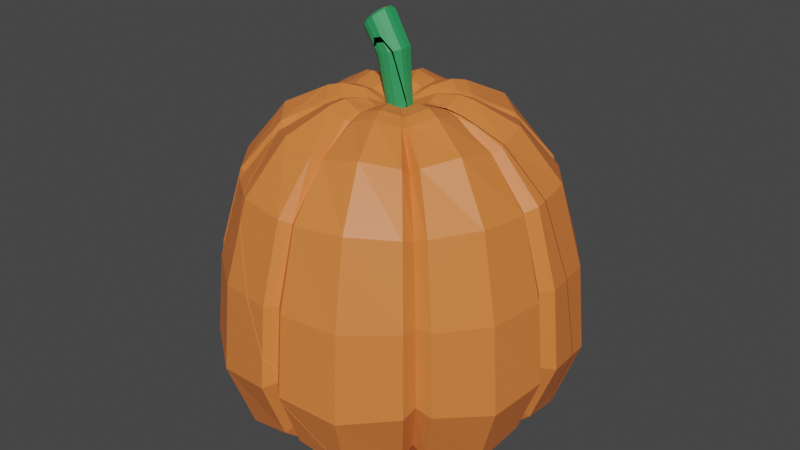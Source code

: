 # Source: pumpkin_2_Broken.blend  (saved by Blender 2.82.7; exported with 4.5.12 LTS)
import bpy
from mathutils import Matrix  # noqa: F401  (used for matrix-valued properties, if any)

bpy.ops.wm.read_factory_settings(use_empty=True)
scene = bpy.context.scene
scene.name = 'Scene'

# ---- collections
col_collection = bpy.data.collections.new('Collection'); scene.collection.children.link(col_collection)

# ---- materials (node trees are filled in below, after node groups)
mat_material_001 = bpy.data.materials.new('Material.001')
mat_material_001.use_transparent_shadow = False
mat_material_002 = bpy.data.materials.new('Material.002')
mat_material_002.use_transparent_shadow = False

# ---- material node trees
mat_material_001.use_nodes = True; mat_material_001.node_tree.nodes.clear()
_N = mat_material_001.node_tree.nodes; _L = mat_material_001.node_tree.links
n0 = _N.new('ShaderNodeOutputMaterial'); n0.name = 'Material Output'; n0.location = (300, 300)
n1 = _N.new('ShaderNodeBsdfPrincipled'); n1.name = 'Principled BSDF'; n1.location = (10, 300)
n1.distribution = 'GGX'
n1.subsurface_method = 'BURLEY'
n1.inputs[0].default_value = (0.8, 0.2059, 0.04672, 1.0)
n1.inputs[3].default_value = 1.45
n1.inputs[27].default_value = (0.0, 0.0, 0.0, 1.0)
n1.inputs[28].default_value = 1.0
_L.new(n1.outputs[0], n0.inputs[0])
n0.is_active_output = True
mat_material_002.use_nodes = True; mat_material_002.node_tree.nodes.clear()
_N = mat_material_002.node_tree.nodes; _L = mat_material_002.node_tree.links
n0 = _N.new('ShaderNodeOutputMaterial'); n0.name = 'Material Output'; n0.location = (300, 300)
n1 = _N.new('ShaderNodeBsdfPrincipled'); n1.name = 'Principled BSDF'; n1.location = (10, 300)
n1.distribution = 'GGX'
n1.subsurface_method = 'BURLEY'
n1.inputs[0].default_value = (0.02589, 0.3173, 0.1035, 1.0)
n1.inputs[3].default_value = 1.45
n1.inputs[27].default_value = (0.0, 0.0, 0.0, 1.0)
n1.inputs[28].default_value = 1.0
_L.new(n1.outputs[0], n0.inputs[0])
n0.is_active_output = True

# ---- world
world_world = bpy.data.worlds.new('World'); scene.world = world_world
world_world.use_nodes = True; world_world.node_tree.nodes.clear()
_N = world_world.node_tree.nodes; _L = world_world.node_tree.links
n0 = _N.new('ShaderNodeOutputWorld'); n0.name = 'World Output'; n0.location = (300, 300)
n1 = _N.new('ShaderNodeBackground'); n1.name = 'Background'; n1.location = (10, 300)
n1.inputs[0].default_value = (0.05088, 0.05088, 0.05088, 1.0)
_L.new(n1.outputs[0], n0.inputs[0])
n0.is_active_output = True
world_world.color = (0.05088, 0.05088, 0.05088)
world_world.use_sun_shadow = False
world_world.sun_shadow_jitter_overblur = 0.0

# ---- meshes
me_bumpkin_cell_001 = bpy.data.meshes.new('Bumpkin_cell.001')
me_bumpkin_cell_001.from_pydata([(-0.0002549, 0.1082, -0.3013), (0.1887, -0.1379, -0.1917), (0.139, -0.2282, -0.1412), (0.1968, -0.2282, 0.0005471), (0.139, -0.2282, 0.1423), (-0.0003162, -0.03147, 0.3149), (-0.0003717, -0.1379, 0.2724), (-0.0004396, -0.2282, 0.201), (-0.1349, 0.3232, 0.137), (-0.1834, 0.2436, 0.1864), (-0.21, 0.1098, 0.2134), (-0.2191, -0.03147, 0.2228), (-0.1895, -0.1379, 0.1928), (-0.1399, -0.2282, 0.1423), (-0.123, 0.3724, 0.0001062), (-0.1906, 0.3232, 0.0001197), (-0.2593, 0.2436, 0.0001146), (-0.2969, 0.1098, 0.0002178), (-0.3098, -0.03147, 0.0003211), (-0.2678, -0.1379, 0.0005727), (-0.1976, -0.2282, 0.0005471), (-0.08706, 0.3724, -0.08814), (-0.1349, 0.3232, -0.1368), (-0.1834, 0.2436, -0.1861), (-0.21, 0.1098, -0.213), (-0.2191, -0.03147, -0.2221), (-0.1895, -0.1379, -0.1917), (-0.1399, -0.2282, -0.1412), (-0.0002293, 0.242, -0.2633), (-0.0003162, -0.03147, -0.3143), (-0.0003717, -0.1379, -0.2713), (-0.0004396, -0.2282, -0.1999), (0.01768, -0.158, 0.2883), (0.01229, -0.2341, 0.2028), (0.1309, -0.2341, 0.1529), (-0.1285, -0.2341, 0.1541), (-0.01226, -0.2341, 0.203), (-0.01725, -0.158, 0.2886), (-0.1826, -0.158, 0.219), (-0.2112, -0.04128, 0.2531), (-0.01988, -0.04128, 0.3337), (-0.2024, 0.1096, 0.2425), (-0.1768, 0.2514, 0.2117), (0.1978, -0.2341, 0.01532), (0.1498, -0.2341, 0.1331), (0.1977, -0.2341, -0.01433), (0.1501, -0.2341, -0.1312), (0.2138, -0.158, -0.1868), (0.02408, 0.108, -0.317), (0.02104, 0.2497, -0.277), (0.129, -0.2341, -0.1525), (0.01505, -0.2341, -0.2005), (0.0216, -0.158, -0.2854), (0.1837, -0.158, -0.2172), (0.02508, -0.04128, -0.3306), (-0.173, 0.2514, -0.2131), (-0.02364, 0.2497, -0.276), (-0.01739, 0.3373, -0.2028), (-0.1271, 0.3373, -0.1566), (-0.07855, 0.3761, -0.09661), (-0.01736, -0.2341, -0.1998), (-0.1257, -0.2341, -0.1541), (-0.1786, -0.158, -0.2195), (-0.0245, -0.158, -0.2844), (-0.02828, -0.04128, -0.3294), (-0.2066, -0.04128, -0.2543), (-0.02706, 0.108, -0.3158), (-0.198, 0.1096, -0.2439), (-0.1964, -0.2341, -0.01922), (-0.1518, -0.2341, -0.1286), (-0.2158, -0.158, -0.1831), (-0.2791, -0.158, -0.02756), (-0.3229, -0.04128, -0.03224), (-0.2496, -0.04128, -0.2122), (-0.2392, 0.1096, -0.2035), (-0.3095, 0.1096, -0.03099), (-0.2703, 0.2514, -0.02715), (-0.2089, 0.2514, -0.1778), (-0.1536, 0.3373, -0.1306), (-0.1987, 0.3373, -0.01991), (-0.1227, 0.3761, -0.01225), (-0.09488, 0.3761, -0.08061), (-0.3225, -0.04128, 0.0341), (-0.2492, -0.04128, 0.214), (-0.2388, 0.1096, 0.205), (-0.309, 0.1096, 0.03259), (-0.2699, 0.2514, 0.0284), (-0.2086, 0.2514, 0.179), (-0.1533, 0.3373, 0.1316), (-0.1984, 0.3373, 0.02091), (-0.1226, 0.3761, 0.01295), (-0.1516, -0.2341, 0.1303), (-0.1961, -0.2341, 0.02108), (-0.2787, -0.158, 0.02977), (-0.2154, -0.158, 0.1852), (-0.1079, -0.1824, 0.2751), (-0.07593, -0.2476, 0.1936), (-0.2674, -0.1824, 0.1165), (-0.188, -0.2476, 0.08206), (-0.1903, 0.3497, 0.08267), (-0.2591, 0.2565, 0.1124), (-0.2966, 0.1061, 0.1288), (-0.3095, -0.05521, 0.1345), (-0.1177, 0.3881, -0.0503), (-0.1906, 0.3497, -0.08157), (-0.2595, 0.2565, -0.1111), (-0.2971, 0.1061, -0.1271), (-0.31, -0.05521, -0.1325), (-0.2679, -0.1824, -0.1142), (-0.1883, -0.2476, -0.08009), (-0.1217, 0.1044, -0.3033), (-0.127, -0.05521, -0.3164), (-0.1097, -0.1824, -0.2731), (-0.07718, -0.2476, -0.1918), (-0.07805, 0.3497, -0.1947), (-0.1063, 0.2549, -0.265), (0.1292, -0.05521, -0.3155), (0.1116, -0.1824, -0.2724), (0.07841, -0.2476, -0.1913), (0.1238, 0.1044, -0.3025), (0.1886, -0.2476, -0.07968), (0.1888, -0.2476, 0.08041), (0.07793, -0.2476, 0.1927), (-0.1249, -0.0552, 0.318), (-0.1197, 0.1061, 0.3047), (0.113, -0.2348, -0.1191), (0.16, -0.2348, -0.00379), (0.113, -0.2348, 0.1115), (-0.0003733, -0.2348, 0.1592), (-0.1138, -0.2348, 0.1115), (-0.1607, -0.2348, -0.00379), (-0.1138, -0.2348, -0.1191), (-0.0003733, -0.2348, -0.1668), (0.01, -0.2401, 0.1606), (0.1064, -0.2401, 0.12), (-0.1045, -0.2401, 0.121), (-0.009961, -0.2401, 0.1608), (0.1609, -0.2401, 0.008162), (0.1219, -0.2401, 0.1039), (0.1608, -0.2401, -0.01595), (0.1221, -0.2401, -0.111), (0.1049, -0.2401, -0.1283), (0.01225, -0.2401, -0.1673), (-0.01411, -0.2401, -0.1667), (-0.1022, -0.2401, -0.1296), (-0.1597, -0.2401, -0.01993), (-0.1234, -0.2401, -0.1088), (-0.1232, -0.2401, 0.1017), (-0.1594, -0.2401, 0.01285), (-0.06167, -0.2525, 0.1529), (-0.1528, -0.2525, 0.06226), (-0.1531, -0.2525, -0.0696), (-0.06269, -0.2525, -0.1604), (0.06385, -0.2525, -0.16), (0.1534, -0.2525, -0.06926), (0.1536, -0.2525, 0.06092), (0.06345, -0.2525, 0.1523), (0.09074, -0.2338, -0.09633), (0.1285, -0.2338, -0.003769), (0.09074, -0.2337, 0.0888), (-0.0003164, -0.2337, 0.1271), (-0.09137, -0.2337, 0.0888), (-0.1291, -0.2338, -0.003769), (-0.09137, -0.2338, -0.09633), (-0.0003164, -0.2338, -0.1347), (0.008044, -0.2385, 0.1282), (0.08547, -0.2385, 0.09563), (-0.08389, -0.2385, 0.09645), (-0.007988, -0.2385, 0.1284), (0.1292, -0.2385, 0.00582), (0.09786, -0.2385, 0.08271), (0.1291, -0.2385, -0.01354), (0.09806, -0.2385, -0.08985), (0.08425, -0.2385, -0.1038), (0.009845, -0.2385, -0.1351), (-0.01132, -0.2385, -0.1346), (-0.08207, -0.2385, -0.1048), (-0.1282, -0.2385, -0.01674), (-0.09912, -0.2385, -0.08813), (-0.09894, -0.2385, 0.08093), (-0.128, -0.2385, 0.009581), (-0.04943, -0.2497, 0.122), (-0.1226, -0.2497, 0.04923), (-0.1228, -0.2497, -0.05665), (-0.05025, -0.2497, -0.1296), (0.05135, -0.2497, -0.1293), (0.1233, -0.2497, -0.05638), (0.1234, -0.2497, 0.04816), (0.05103, -0.2497, 0.1215), (0.07388, -0.2295, -0.07914), (0.1046, -0.2295, -0.003754), (0.07388, -0.2295, 0.07164), (-0.0002733, -0.2295, 0.1029), (-0.07443, -0.2295, 0.07164), (-0.1051, -0.2295, -0.003754), (-0.07443, -0.2295, -0.07914), (-0.0002733, -0.2295, -0.1104), (0.006562, -0.2337, 0.1038), (0.06962, -0.2337, 0.0772), (-0.06831, -0.2337, 0.07786), (-0.006495, -0.2337, 0.1039), (0.1052, -0.2337, 0.004049), (0.07972, -0.2337, 0.06667), (0.1052, -0.2337, -0.01172), (0.07987, -0.2337, -0.07387), (0.06863, -0.2337, -0.0852), (0.008029, -0.2337, -0.1107), (-0.009208, -0.2337, -0.1103), (-0.06683, -0.2337, -0.08608), (-0.1044, -0.2337, -0.01432), (-0.08072, -0.2337, -0.07247), (-0.08058, -0.2337, 0.06522), (-0.1043, -0.2337, 0.007112), (-0.04018, -0.2439, 0.09868), (-0.09981, -0.2439, 0.03938), (-0.09997, -0.2439, -0.04685), (-0.04085, -0.2439, -0.1063), (0.0419, -0.2439, -0.106), (0.1005, -0.2439, -0.04663), (0.1006, -0.2439, 0.03851), (0.04164, -0.2439, 0.09825), (0.04559, -0.2237, -0.05028), (0.06456, -0.2237, -0.003728), (0.04559, -0.2237, 0.04283), (-0.000201, -0.2237, 0.06211), (-0.04599, -0.2237, 0.04283), (-0.06496, -0.2237, -0.003728), (-0.04599, -0.2237, -0.05028), (-0.000201, -0.2237, -0.06956), (0.004074, -0.2271, 0.06264), (0.04301, -0.2271, 0.04624), (-0.04216, -0.2271, 0.04665), (-0.003989, -0.2271, 0.06273), (0.065, -0.2271, 0.001075), (0.04925, -0.2271, 0.03974), (0.06498, -0.2271, -0.008662), (0.04934, -0.2271, -0.04704), (0.0424, -0.2271, -0.05404), (0.00498, -0.2271, -0.0698), (-0.005664, -0.2271, -0.06956), (-0.04125, -0.2271, -0.05458), (-0.06445, -0.2271, -0.01027), (-0.04982, -0.2271, -0.04617), (-0.04973, -0.2271, 0.03885), (-0.06435, -0.2271, 0.002967), (-0.02465, -0.2356, 0.05946), (-0.06147, -0.2356, 0.02285), (-0.06157, -0.2356, -0.03041), (-0.02506, -0.2356, -0.06709), (0.02604, -0.2356, -0.06693), (0.06221, -0.2356, -0.03027), (0.06228, -0.2356, 0.0223), (0.02588, -0.2356, 0.05919), (0.0301, -0.2286, -0.003705), (0.02011, -0.2292, 0.01961), (-0.01965, -0.2292, 0.0198), (-0.001832, -0.2292, 0.0273), (0.02307, -0.2292, -0.02395), (-0.002614, -0.2292, -0.03446), (-0.01923, -0.2292, -0.02747), (-0.03006, -0.2292, -0.00678), (-0.02323, -0.2292, -0.02354), (-0.02319, -0.2292, 0.01615), (-0.03002, -0.2292, -0.0006006), (-0.01128, -0.2308, 0.02571), (-0.02847, -0.2308, 0.008612), (-0.02852, -0.2308, -0.01625), (-0.01147, -0.2308, -0.03338), (0.01238, -0.2308, -0.0333), (0.02927, -0.2308, -0.01619), (0.0293, -0.2308, 0.00836), (0.01231, -0.2308, 0.02558), (0.007919, -0.2296, 0.01502), (0.01879, -0.2296, 0.004001), (0.01878, -0.2296, -0.01171), (0.007967, -0.2296, -0.02266), (-0.007302, -0.2296, -0.02271), (-0.01821, -0.2296, -0.01175), (-0.01818, -0.2296, 0.004162), (-0.007179, -0.2296, 0.0151), (-0.0148, -0.2294, 0.008988), (-0.01483, -0.2294, -0.01642), (-0.001632, -0.2294, -0.0234), (0.0148, -0.2294, -0.01668), (0.01948, -0.2294, -0.005208), (-0.001131, -0.2294, 0.01612), (0.01291, -0.2294, 0.0112), (-0.0194, -0.2294, -0.00372), (0.2296, -0.1032, -0.2008), (0.2334, -0.1192, -0.1865), (0.2472, -0.1729, -0.1419), (0.2239, -0.2104, -0.01629), (0.2484, -0.1986, -0.1051), (0.215, -0.2048, 0.0005537), (0.2162, -0.2174, 0.01669), (0.2024, -0.2364, 0.08618), (0.1677, -0.2128, 0.1488), (0.1527, -0.2041, 0.1782), (0.1558, -0.1977, 0.1593), (0.1097, -0.1847, 0.271), (0.1066, -0.1812, 0.2746), (0.02016, -0.05668, 0.3273), (0.05992, 0.2521, -0.2713), (0.1184, 0.1565, -0.2893), (0.1451, 0.1058, -0.2863), (0.2105, -0.05997, -0.214), (0.2129, -0.04093, -0.2506), (-0.008155, 0.3297, -0.1978), (0.01756, 0.3041, -0.2314), (-0.0002173, 0.3163, -0.1994), (-0.01657, 0.3421, -0.1931), (-0.0763, 0.3776, -0.07723), (-0.104, 0.3789, 0.0001193), (-0.1285, 0.3537, 0.1103), (-0.1247, 0.3384, 0.1232), (-0.1313, 0.3333, 0.1504), (-0.1334, 0.331, 0.1597), (-0.1239, 0.2552, 0.2515), (-0.1091, 0.2114, 0.2777), (-0.06481, 0.108, 0.3129), (-0.0003069, -0.01008, 0.3129), (0.01018, -0.0364, 0.3241), (-0.01955, 0.01525, 0.3284), (-0.07277, 0.3789, -0.08949), (-0.08133, 0.3816, -0.06908), (-0.1023, 0.3825, -0.01018), (-0.1088, 0.3804, 0.01151), (-0.05552, 0.3786, -0.1385), (-0.06818, 0.3802, -0.1047), (-0.1256, 0.3838, 0.05461), (-0.1194, 0.3836, 0.03694), (-0.09732, 0.3933, -0.04159), (0.2105, -0.05997, -0.214), (0.2296, -0.1032, -0.2008), (0.2334, -0.1192, -0.1865), (0.2472, -0.1729, -0.1419), (0.2239, -0.2104, -0.01629), (0.2484, -0.1986, -0.1051), (0.215, -0.2048, 0.0005537), (0.2162, -0.2174, 0.01669), (0.2024, -0.2364, 0.08618), (0.1677, -0.2128, 0.1488), (0.1558, -0.1977, 0.1593), (0.1527, -0.2041, 0.1782), (0.1097, -0.1847, 0.271), (0.1066, -0.1812, 0.2746), (0.02016, -0.05668, 0.3273), (0.05992, 0.2521, -0.2713), (0.1184, 0.1565, -0.2893), (0.1451, 0.1058, -0.2863), (0.2129, -0.04093, -0.2506), (0.01756, 0.3041, -0.2314), (-0.0002173, 0.3163, -0.1994), (-0.008155, 0.3297, -0.1978), (-0.05552, 0.3786, -0.1385), (-0.01657, 0.3421, -0.1931), (-0.08133, 0.3816, -0.06908), (-0.0763, 0.3776, -0.07723), (-0.1088, 0.3804, 0.01151), (-0.104, 0.3789, 0.0001193), (-0.1285, 0.3537, 0.1103), (-0.1247, 0.3384, 0.1232), (-0.1334, 0.331, 0.1597), (-0.1313, 0.3333, 0.1504), (-0.1239, 0.2552, 0.2515), (-0.1091, 0.2114, 0.2777), (-0.06481, 0.108, 0.3129), (-0.0003069, -0.01008, 0.3129), (0.01018, -0.0364, 0.3241), (-0.01955, 0.01525, 0.3284), (-0.07277, 0.3789, -0.08949), (-0.1023, 0.3825, -0.01018), (-0.06818, 0.3802, -0.1047), (-0.09732, 0.3933, -0.04159), (-0.1256, 0.3838, 0.05461), (-0.1194, 0.3836, 0.03694)], [], [(50, 53, 1, 2), (53, 350, 332, 1), (45, 336, 338, 3), (44, 341, 342, 4), (32, 346, 368, 5, 6), (33, 32, 6, 7), (35, 38, 12, 13), (39, 41, 10, 11), (42, 362, 363, 8, 9), (38, 39, 11, 12), (41, 42, 9, 10), (82, 85, 17, 18), (86, 89, 15, 16), (93, 82, 18, 19), (85, 86, 16, 17), (89, 90, 14, 15), (92, 93, 19, 20), (70, 73, 25, 26), (74, 77, 23, 24), (78, 81, 21, 22), (69, 70, 26, 27), (73, 74, 24, 25), (77, 78, 22, 23), (66, 56, 28, 0), (57, 355, 353), (60, 63, 30, 31), (64, 66, 0, 29), (56, 57, 353, 352, 28), (63, 64, 29, 30), (4, 342, 343, 34), (122, 344, 345, 32, 33), (124, 365, 364, 42, 41), (6, 5, 40, 37), (95, 123, 39, 38), (5, 367, 369, 40), (123, 124, 41, 39), (7, 6, 37, 36), (96, 95, 38, 35), (3, 338, 339, 43), (121, 340, 341, 44), (1, 332, 333, 47), (2, 1, 47, 46), (120, 337, 336, 45), (30, 29, 54, 52), (117, 116, 350, 53), (28, 352, 351, 49), (29, 0, 48, 54), (116, 119, 349, 350), (31, 30, 52, 51), (118, 117, 53, 50), (0, 28, 49, 48), (119, 348, 349), (26, 25, 65, 62), (112, 111, 64, 63), (23, 22, 58, 55), (115, 114, 57, 56), (25, 24, 67, 65), (111, 110, 66, 64), (27, 26, 62, 61), (113, 112, 63, 60), (22, 21, 59, 58), (114, 354, 355, 57), (24, 23, 55, 67), (110, 115, 56, 66), (16, 15, 79, 76), (105, 104, 78, 77), (18, 17, 75, 72), (107, 106, 74, 73), (20, 19, 71, 68), (109, 108, 70, 69), (15, 14, 80, 79), (104, 103, 81, 78), (17, 16, 76, 75), (106, 105, 77, 74), (19, 18, 72, 71), (108, 107, 73, 70), (13, 12, 94, 91), (98, 97, 93, 92), (8, 361, 360, 88), (99, 374, 375, 90, 89), (10, 9, 87, 84), (101, 100, 86, 85), (12, 11, 83, 94), (97, 102, 82, 93), (9, 8, 88, 87), (100, 99, 89, 86), (11, 10, 84, 83), (102, 101, 85, 82), (14, 90, 358, 359), (80, 14, 359, 371), (103, 80, 371, 373), (59, 21, 357, 370), (21, 81, 356, 357), (37, 40, 123, 95), (40, 369, 366, 124, 123), (36, 37, 95, 96), (91, 94, 97, 98), (88, 360, 374, 99), (84, 87, 100, 101), (94, 83, 102, 97), (87, 88, 99, 100), (83, 84, 101, 102), (90, 375, 358), (76, 79, 104, 105), (72, 75, 106, 107), (68, 71, 108, 109), (79, 80, 103, 104), (75, 76, 105, 106), (71, 72, 107, 108), (81, 103, 373, 356), (62, 65, 111, 112), (55, 58, 114, 115), (65, 67, 110, 111), (61, 62, 112, 113), (58, 59, 372, 354, 114), (67, 55, 115, 110), (52, 54, 116, 117), (49, 351, 347), (54, 48, 119, 116), (51, 52, 117, 118), (48, 49, 347, 348, 119), (47, 333, 334, 335), (46, 47, 335, 337, 120), (43, 339, 340, 121), (34, 343, 344, 122), (120, 45, 139, 154), (121, 44, 138, 155), (27, 61, 144, 131), (7, 36, 136, 128), (60, 31, 132, 143), (2, 46, 140, 125), (61, 113, 152, 144), (44, 4, 127, 138), (13, 91, 147, 129), (50, 2, 125, 141), (118, 50, 141, 153), (98, 92, 148, 150), (51, 118, 153, 142), (43, 121, 155, 137), (92, 20, 130, 148), (122, 33, 133, 156), (4, 34, 134, 127), (20, 68, 145, 130), (31, 51, 142, 132), (109, 69, 146, 151), (45, 3, 126, 139), (68, 109, 151, 145), (46, 120, 154, 140), (33, 7, 128, 133), (35, 13, 129, 135), (34, 122, 156, 134), (96, 35, 135, 149), (36, 96, 149, 136), (3, 43, 137, 126), (113, 60, 143, 152), (91, 98, 150, 147), (69, 27, 131, 146), (130, 145, 177, 162), (132, 142, 174, 164), (151, 146, 178, 183), (133, 128, 160, 165), (129, 147, 179, 161), (134, 156, 188, 166), (150, 148, 180, 182), (135, 129, 161, 167), (149, 135, 167, 181), (136, 149, 181, 168), (147, 150, 182, 179), (126, 137, 169, 158), (145, 151, 183, 177), (155, 138, 170, 187), (125, 140, 172, 157), (152, 143, 175, 184), (139, 126, 158, 171), (138, 127, 159, 170), (153, 141, 173, 185), (140, 154, 186, 172), (127, 134, 166, 159), (154, 139, 171, 186), (141, 125, 157, 173), (128, 136, 168, 160), (137, 155, 187, 169), (142, 153, 185, 174), (148, 130, 162, 180), (156, 133, 165, 188), (143, 132, 164, 175), (146, 131, 163, 178), (144, 152, 184, 176), (131, 144, 176, 163), (182, 180, 212, 214), (167, 161, 193, 199), (181, 167, 199, 213), (168, 181, 213, 200), (179, 182, 214, 211), (158, 169, 201, 190), (177, 183, 215, 209), (187, 170, 202, 219), (157, 172, 204, 189), (184, 175, 207, 216), (171, 158, 190, 203), (170, 159, 191, 202), (185, 173, 205, 217), (172, 186, 218, 204), (159, 166, 198, 191), (186, 171, 203, 218), (173, 157, 189, 205), (160, 168, 200, 192), (169, 187, 219, 201), (174, 185, 217, 206), (180, 162, 194, 212), (188, 165, 197, 220), (175, 164, 196, 207), (178, 163, 195, 210), (176, 184, 216, 208), (163, 176, 208, 195), (162, 177, 209, 194), (164, 174, 206, 196), (183, 178, 210, 215), (165, 160, 192, 197), (161, 179, 211, 193), (166, 188, 220, 198), (209, 215, 247, 241), (219, 202, 234, 251), (189, 204, 236, 221), (216, 207, 239, 248), (203, 190, 222, 235), (202, 191, 223, 234), (217, 205, 237, 249), (204, 218, 250, 236), (191, 198, 230, 223), (218, 203, 235, 250), (205, 189, 221, 237), (192, 200, 232, 224), (201, 219, 251, 233), (206, 217, 249, 238), (212, 194, 226, 244), (220, 197, 229, 252), (207, 196, 228, 239), (210, 195, 227, 242), (208, 216, 248, 240), (195, 208, 240, 227), (194, 209, 241, 226), (196, 206, 238, 228), (215, 210, 242, 247), (197, 192, 224, 229), (193, 211, 243, 225), (198, 220, 252, 230), (214, 212, 244, 246), (199, 193, 225, 231), (213, 199, 231, 245), (200, 213, 245, 232), (211, 214, 246, 243), (190, 201, 233, 222), (223, 230, 254), (250, 235, 253, 269), (237, 221, 257), (224, 232, 256), (233, 251, 270, 253), (238, 249, 268, 258), (244, 226, 263), (252, 229, 256, 271), (239, 228, 258), (242, 227, 261), (240, 248, 267, 259), (227, 240, 259, 261), (226, 241, 260, 263), (228, 238, 258), (247, 242, 261, 266), (229, 224, 256), (225, 243, 262, 255), (230, 252, 271, 254), (246, 244, 263, 265), (231, 225, 255), (245, 231, 255, 264), (232, 245, 264, 256), (243, 246, 265, 262), (222, 233, 253), (241, 247, 266, 260), (251, 234, 254, 270), (221, 236, 257), (248, 239, 258, 267), (235, 222, 253), (234, 223, 254), (249, 237, 257, 268), (236, 250, 269, 257), (258, 268, 275, 282), (271, 256, 285, 272), (259, 267, 276, 281), (261, 259, 281), (263, 260, 287), (266, 261, 281, 277), (255, 262, 280), (254, 271, 272, 286), (265, 263, 287, 278), (264, 255, 280, 279), (256, 264, 279, 285), (262, 265, 278, 280), (260, 266, 277, 287), (270, 254, 286, 273), (267, 258, 282, 276), (268, 257, 283, 275), (257, 269, 274, 283), (269, 253, 284, 274), (253, 270, 273, 284), (366, 365, 124), (345, 346, 32), (370, 372, 59), (363, 361, 8), (368, 367, 5), (364, 362, 42), (314, 315, 316, 317, 318, 319, 322, 320, 321, 301, 300, 299, 297, 298, 296, 295, 294, 293, 291, 292, 290, 289, 288, 305, 306, 304, 303, 302, 308, 309, 307, 310, 327, 328, 323, 311, 324, 331, 325, 312, 326, 330, 329, 313), (272, 285, 279, 280, 278, 287, 277, 281, 276, 282, 275, 283, 274, 284, 273, 286)])
_k = set([(288, 289), (288, 305), (289, 290), (290, 292), (291, 292), (291, 293), (293, 294), (294, 295), (295, 296), (296, 298), (297, 298), (297, 299), (299, 300), (300, 301), (301, 321), (302, 303), (302, 308), (303, 304), (304, 306), (305, 306), (307, 309), (307, 310), (308, 309), (310, 327), (311, 323), (311, 324), (312, 325), (312, 326), (313, 314), (313, 329), (314, 315), (315, 316), (316, 317), (317, 318), (318, 319), (319, 322), (320, 321), (320, 322), (323, 328), (324, 331), (325, 331), (326, 330), (327, 328), (329, 330), (332, 333), (332, 350), (333, 334), (334, 335), (335, 337), (336, 337), (336, 338), (338, 339), (339, 340), (340, 341), (341, 342), (342, 343), (343, 344), (344, 345), (345, 346), (346, 368), (347, 348), (347, 351), (348, 349), (349, 350), (351, 352), (352, 353), (353, 355), (354, 355), (354, 372), (356, 357), (356, 373), (357, 370), (358, 359), (358, 375), (359, 371), (360, 361), (360, 374), (361, 363), (362, 363), (362, 364), (364, 365), (365, 366), (366, 369), (367, 368), (367, 369), (370, 372), (371, 373), (374, 375)])
me_bumpkin_cell_001.attributes.new('sharp_edge', 'BOOLEAN', 'EDGE').data.foreach_set('value', [ (min(e.vertices), max(e.vertices)) in _k for e in me_bumpkin_cell_001.edges])
_uv = me_bumpkin_cell_001.uv_layers.new(name='UVMap')
_uv.uv.foreach_set('vector', [0.638, 0.125, 0.638, 0.25, 0.625, 0.25, 0.625, 0.125, 0.638, 0.25, 0.6376, 0.375, 0.625, 0.3415, 0.625, 0.25, 0.5127, 0.125, 0.5127, 0.164, 0.5, 0.1574, 0.5, 0.125, 0.3871, 0.125, 0.3871, 0.1601, 0.375, 0.1672, 0.375, 0.125, 0.2609, 0.25, 0.2609, 0.3585, 0.2555, 0.375, 0.25, 0.375, 0.25, 0.25, 0.2609, 0.125, 0.2609, 0.25, 0.25, 0.25, 0.25, 0.125, 0.139, 0.125, 0.139, 0.25, 0.125, 0.25, 0.125, 0.125, 0.139, 0.375, 0.139, 0.5, 0.125, 0.5, 0.125, 0.375, 0.139, 0.625, 0.139, 0.7409, 0.135, 0.75, 0.125, 0.75, 0.125, 0.625, 0.139, 0.25, 0.139, 0.375, 0.125, 0.375, 0.125, 0.25, 0.139, 0.5, 0.139, 0.625, 0.125, 0.625, 0.125, 0.5, 0.01747, 0.375, 0.01747, 0.5, 0.0, 0.5, 0.0, 0.375, 0.01747, 0.625, 0.01747, 0.75, 0.0, 0.75, 0.0, 0.625, 0.01747, 0.25, 0.01747, 0.375, 0.0, 0.375, 0.0, 0.25, 0.01747, 0.5, 0.01747, 0.625, 0.0, 0.625, 0.0, 0.5, 0.01747, 0.75, 0.01747, 0.875, 0.0, 0.875, 0.0, 0.75, 0.01747, 0.125, 0.01747, 0.25, 0.0, 0.25, 0.0, 0.125, 0.89, 0.25, 0.89, 0.375, 0.875, 0.375, 0.875, 0.25, 0.89, 0.5, 0.89, 0.625, 0.875, 0.625, 0.875, 0.5, 0.89, 0.75, 0.89, 0.875, 0.875, 0.875, 0.875, 0.75, 0.89, 0.125, 0.89, 0.25, 0.875, 0.25, 0.875, 0.125, 0.89, 0.375, 0.89, 0.5, 0.875, 0.5, 0.875, 0.375, 0.89, 0.625, 0.89, 0.75, 0.875, 0.75, 0.875, 0.625, 0.7648, 0.5, 0.7648, 0.625, 0.75, 0.625, 0.75, 0.5, 0.7648, 0.75, 0.7648, 0.7656, 0.7568, 0.75, 0.7648, 0.125, 0.7648, 0.25, 0.75, 0.25, 0.75, 0.125, 0.7648, 0.375, 0.7648, 0.5, 0.75, 0.5, 0.75, 0.375, 0.7648, 0.625, 0.7648, 0.75, 0.7568, 0.75, 0.75, 0.7393, 0.75, 0.625, 0.7648, 0.25, 0.7648, 0.375, 0.75, 0.375, 0.75, 0.25, 0.375, 0.125, 0.375, 0.1672, 0.3636, 0.1742, 0.3636, 0.125, 0.3122, 0.125, 0.3122, 0.2455, 0.3099, 0.25, 0.2609, 0.25, 0.2609, 0.125, 0.1893, 0.5, 0.1893, 0.5875, 0.1758, 0.625, 0.139, 0.625, 0.139, 0.5, 0.25, 0.25, 0.25, 0.375, 0.2396, 0.375, 0.2396, 0.25, 0.1893, 0.25, 0.1893, 0.375, 0.139, 0.375, 0.139, 0.25, 0.25, 0.375, 0.25, 0.3939, 0.2396, 0.4218, 0.2396, 0.375, 0.1893, 0.375, 0.1893, 0.5, 0.139, 0.5, 0.139, 0.375, 0.25, 0.125, 0.25, 0.25, 0.2396, 0.25, 0.2396, 0.125, 0.1893, 0.125, 0.1893, 0.25, 0.139, 0.25, 0.139, 0.125, 0.5, 0.125, 0.5, 0.1574, 0.4874, 0.1525, 0.4874, 0.125, 0.4373, 0.125, 0.4373, 0.1464, 0.3871, 0.1601, 0.3871, 0.125, 0.625, 0.25, 0.625, 0.3415, 0.6122, 0.3087, 0.6122, 0.25, 0.625, 0.125, 0.625, 0.25, 0.6122, 0.25, 0.6122, 0.125, 0.5631, 0.125, 0.5631, 0.2188, 0.5127, 0.164, 0.5127, 0.125, 0.75, 0.25, 0.75, 0.375, 0.7367, 0.375, 0.7367, 0.25, 0.6874, 0.25, 0.6874, 0.375, 0.638, 0.375, 0.638, 0.25, 0.75, 0.625, 0.75, 0.7393, 0.7367, 0.7026, 0.7367, 0.625, 0.75, 0.375, 0.75, 0.5, 0.7367, 0.5, 0.7367, 0.375, 0.6874, 0.375, 0.6874, 0.5, 0.6743, 0.5, 0.638, 0.375, 0.75, 0.125, 0.75, 0.25, 0.7367, 0.25, 0.7367, 0.125, 0.6874, 0.125, 0.6874, 0.25, 0.638, 0.25, 0.638, 0.125, 0.75, 0.5, 0.75, 0.625, 0.7367, 0.625, 0.7367, 0.5, 0.6874, 0.5, 0.6874, 0.5433, 0.6743, 0.5, 0.875, 0.25, 0.875, 0.375, 0.8586, 0.375, 0.8586, 0.25, 0.8117, 0.25, 0.8117, 0.375, 0.7648, 0.375, 0.7648, 0.25, 0.875, 0.625, 0.875, 0.75, 0.8586, 0.75, 0.8586, 0.625, 0.8117, 0.625, 0.8117, 0.75, 0.7648, 0.75, 0.7648, 0.625, 0.875, 0.375, 0.875, 0.5, 0.8586, 0.5, 0.8586, 0.375, 0.8117, 0.375, 0.8117, 0.5, 0.7648, 0.5, 0.7648, 0.375, 0.875, 0.125, 0.875, 0.25, 0.8586, 0.25, 0.8586, 0.125, 0.8117, 0.125, 0.8117, 0.25, 0.7648, 0.25, 0.7648, 0.125, 0.875, 0.75, 0.875, 0.875, 0.8586, 0.875, 0.8586, 0.75, 0.8117, 0.75, 0.8117, 0.8442, 0.7648, 0.7656, 0.7648, 0.75, 0.875, 0.5, 0.875, 0.625, 0.8586, 0.625, 0.8586, 0.5, 0.8117, 0.5, 0.8117, 0.625, 0.7648, 0.625, 0.7648, 0.5, 1.0, 0.625, 1.0, 0.75, 0.9831, 0.75, 0.9831, 0.625, 0.9366, 0.625, 0.9366, 0.75, 0.89, 0.75, 0.89, 0.625, 1.0, 0.375, 1.0, 0.5, 0.9831, 0.5, 0.9831, 0.375, 0.9366, 0.375, 0.9366, 0.5, 0.89, 0.5, 0.89, 0.375, 1.0, 0.125, 1.0, 0.25, 0.9831, 0.25, 0.9831, 0.125, 0.9366, 0.125, 0.9366, 0.25, 0.89, 0.25, 0.89, 0.125, 1.0, 0.75, 1.0, 0.875, 0.9831, 0.875, 0.9831, 0.75, 0.9366, 0.75, 0.9366, 0.875, 0.89, 0.875, 0.89, 0.75, 1.0, 0.5, 1.0, 0.625, 0.9831, 0.625, 0.9831, 0.5, 0.9366, 0.5, 0.9366, 0.625, 0.89, 0.625, 0.89, 0.5, 1.0, 0.25, 1.0, 0.375, 0.9831, 0.375, 0.9831, 0.25, 0.9366, 0.25, 0.9366, 0.375, 0.89, 0.375, 0.89, 0.25, 0.125, 0.125, 0.125, 0.25, 0.1105, 0.25, 0.1105, 0.125, 0.06401, 0.125, 0.06401, 0.25, 0.01747, 0.25, 0.01747, 0.125, 0.125, 0.75, 0.1225, 0.7834, 0.1105, 0.8028, 0.1105, 0.75, 0.06401, 0.75, 0.06401, 0.8611, 0.04674, 0.875, 0.01747, 0.875, 0.01747, 0.75, 0.125, 0.5, 0.125, 0.625, 0.1105, 0.625, 0.1105, 0.5, 0.06401, 0.5, 0.06401, 0.625, 0.01747, 0.625, 0.01747, 0.5, 0.125, 0.25, 0.125, 0.375, 0.1105, 0.375, 0.1105, 0.25, 0.06401, 0.25, 0.06401, 0.375, 0.01747, 0.375, 0.01747, 0.25, 0.125, 0.625, 0.125, 0.75, 0.1105, 0.75, 0.1105, 0.625, 0.06401, 0.625, 0.06401, 0.75, 0.01747, 0.75, 0.01747, 0.625, 0.125, 0.375, 0.125, 0.5, 0.1105, 0.5, 0.1105, 0.375, 0.06401, 0.375, 0.06401, 0.5, 0.01747, 0.5, 0.01747, 0.375, 0.0, 0.875, 0.01747, 0.875, 0.01747, 0.875, 0.0, 0.875, 0.9831, 0.875, 1.0, 0.875, 1.0, 0.875, 0.9831, 0.875, 0.9366, 0.875, 0.9831, 0.875, 0.9831, 0.875, 0.9366, 0.875, 0.8586, 0.875, 0.875, 0.875, 0.875, 0.875, 0.8586, 0.875, 0.875, 0.875, 0.89, 0.875, 0.89, 0.875, 0.875, 0.875, 0.2396, 0.25, 0.2396, 0.375, 0.1893, 0.375, 0.1893, 0.25, 0.2396, 0.375, 0.2396, 0.4218, 0.2168, 0.5, 0.1893, 0.5, 0.1893, 0.375, 0.2396, 0.125, 0.2396, 0.25, 0.1893, 0.25, 0.1893, 0.125, 0.1105, 0.125, 0.1105, 0.25, 0.06401, 0.25, 0.06401, 0.125, 0.1105, 0.75, 0.1105, 0.8028, 0.06401, 0.8611, 0.06401, 0.75, 0.1105, 0.5, 0.1105, 0.625, 0.06401, 0.625, 0.06401, 0.5, 0.1105, 0.25, 0.1105, 0.375, 0.06401, 0.375, 0.06401, 0.25, 0.1105, 0.625, 0.1105, 0.75, 0.06401, 0.75, 0.06401, 0.625, 0.1105, 0.375, 0.1105, 0.5, 0.06401, 0.5, 0.06401, 0.375, 0.01747, 0.875, 0.04674, 0.875, 0.01747, 0.875, 0.9831, 0.625, 0.9831, 0.75, 0.9366, 0.75, 0.9366, 0.625, 0.9831, 0.375, 0.9831, 0.5, 0.9366, 0.5, 0.9366, 0.375, 0.9831, 0.125, 0.9831, 0.25, 0.9366, 0.25, 0.9366, 0.125, 0.9831, 0.75, 0.9831, 0.875, 0.9366, 0.875, 0.9366, 0.75, 0.9831, 0.5, 0.9831, 0.625, 0.9366, 0.625, 0.9366, 0.5, 0.9831, 0.25, 0.9831, 0.375, 0.9366, 0.375, 0.9366, 0.25, 0.89, 0.875, 0.9366, 0.875, 0.9366, 0.875, 0.89, 0.875, 0.8586, 0.25, 0.8586, 0.375, 0.8117, 0.375, 0.8117, 0.25, 0.8586, 0.625, 0.8586, 0.75, 0.8117, 0.75, 0.8117, 0.625, 0.8586, 0.375, 0.8586, 0.5, 0.8117, 0.5, 0.8117, 0.375, 0.8586, 0.125, 0.8586, 0.25, 0.8117, 0.25, 0.8117, 0.125, 0.8586, 0.75, 0.8586, 0.875, 0.8426, 0.875, 0.8117, 0.8442, 0.8117, 0.75, 0.8586, 0.5, 0.8586, 0.625, 0.8117, 0.625, 0.8117, 0.5, 0.7367, 0.25, 0.7367, 0.375, 0.6874, 0.375, 0.6874, 0.25, 0.7367, 0.625, 0.7367, 0.7026, 0.7147, 0.625, 0.7367, 0.375, 0.7367, 0.5, 0.6874, 0.5, 0.6874, 0.375, 0.7367, 0.125, 0.7367, 0.25, 0.6874, 0.25, 0.6874, 0.125, 0.7367, 0.5, 0.7367, 0.625, 0.7147, 0.625, 0.6874, 0.5433, 0.6874, 0.5, 0.6122, 0.25, 0.6122, 0.3087, 0.6056, 0.2942, 0.5821, 0.25, 0.6122, 0.125, 0.6122, 0.25, 0.5821, 0.25, 0.5631, 0.2188, 0.5631, 0.125, 0.4874, 0.125, 0.4874, 0.1525, 0.4373, 0.1464, 0.4373, 0.125, 0.3636, 0.125, 0.3636, 0.1742, 0.3122, 0.2455, 0.3122, 0.125, 0.5631, 0.125, 0.5127, 0.125, 0.5127, 0.125, 0.5631, 0.125, 0.4373, 0.125, 0.3871, 0.125, 0.3871, 0.125, 0.4373, 0.125, 0.875, 0.125, 0.8586, 0.125, 0.8586, 0.125, 0.875, 0.125, 0.25, 0.125, 0.2396, 0.125, 0.2396, 0.125, 0.25, 0.125, 0.7648, 0.125, 0.75, 0.125, 0.75, 0.125, 0.7648, 0.125, 0.625, 0.125, 0.6122, 0.125, 0.6122, 0.125, 0.625, 0.125, 0.8586, 0.125, 0.8117, 0.125, 0.8117, 0.125, 0.8586, 0.125, 0.3871, 0.125, 0.375, 0.125, 0.375, 0.125, 0.3871, 0.125, 0.125, 0.125, 0.1105, 0.125, 0.1105, 0.125, 0.125, 0.125, 0.638, 0.125, 0.625, 0.125, 0.625, 0.125, 0.638, 0.125, 0.6874, 0.125, 0.638, 0.125, 0.638, 0.125, 0.6874, 0.125, 0.06401, 0.125, 0.01747, 0.125, 0.01747, 0.125, 0.06401, 0.125, 0.7367, 0.125, 0.6874, 0.125, 0.6874, 0.125, 0.7367, 0.125, 0.4874, 0.125, 0.4373, 0.125, 0.4373, 0.125, 0.4874, 0.125, 0.01747, 0.125, 0.0, 0.125, 0.0, 0.125, 0.01747, 0.125, 0.3122, 0.125, 0.2609, 0.125, 0.2609, 0.125, 0.3122, 0.125, 0.375, 0.125, 0.3636, 0.125, 0.3636, 0.125, 0.375, 0.125, 1.0, 0.125, 0.9831, 0.125, 0.9831, 0.125, 1.0, 0.125, 0.75, 0.125, 0.7367, 0.125, 0.7367, 0.125, 0.75, 0.125, 0.9366, 0.125, 0.89, 0.125, 0.89, 0.125, 0.9366, 0.125, 0.5127, 0.125, 0.5, 0.125, 0.5, 0.125, 0.5127, 0.125, 0.9831, 0.125, 0.9366, 0.125, 0.9366, 0.125, 0.9831, 0.125, 0.6122, 0.125, 0.5631, 0.125, 0.5631, 0.125, 0.6122, 0.125, 0.2609, 0.125, 0.25, 0.125, 0.25, 0.125, 0.2609, 0.125, 0.139, 0.125, 0.125, 0.125, 0.125, 0.125, 0.139, 0.125, 0.3636, 0.125, 0.3122, 0.125, 0.3122, 0.125, 0.3636, 0.125, 0.1893, 0.125, 0.139, 0.125, 0.139, 0.125, 0.1893, 0.125, 0.2396, 0.125, 0.1893, 0.125, 0.1893, 0.125, 0.2396, 0.125, 0.5, 0.125, 0.4874, 0.125, 0.4874, 0.125, 0.5, 0.125, 0.8117, 0.125, 0.7648, 0.125, 0.7648, 0.125, 0.8117, 0.125, 0.1105, 0.125, 0.06401, 0.125, 0.06401, 0.125, 0.1105, 0.125, 0.89, 0.125, 0.875, 0.125, 0.875, 0.125, 0.89, 0.125, 1.0, 0.125, 0.9831, 0.125, 0.9831, 0.125, 1.0, 0.125, 0.75, 0.125, 0.7367, 0.125, 0.7367, 0.125, 0.75, 0.125, 0.9366, 0.125, 0.89, 0.125, 0.89, 0.125, 0.9366, 0.125, 0.2609, 0.125, 0.25, 0.125, 0.25, 0.125, 0.2609, 0.125, 0.125, 0.125, 0.1105, 0.125, 0.1105, 0.125, 0.125, 0.125, 0.3636, 0.125, 0.3122, 0.125, 0.3122, 0.125, 0.3636, 0.125, 0.06401, 0.125, 0.01747, 0.125, 0.01747, 0.125, 0.06401, 0.125, 0.139, 0.125, 0.125, 0.125, 0.125, 0.125, 0.139, 0.125, 0.1893, 0.125, 0.139, 0.125, 0.139, 0.125, 0.1893, 0.125, 0.2396, 0.125, 0.1893, 0.125, 0.1893, 0.125, 0.2396, 0.125, 0.1105, 0.125, 0.06401, 0.125, 0.06401, 0.125, 0.1105, 0.125, 0.5, 0.125, 0.4874, 0.125, 0.4874, 0.125, 0.5, 0.125, 0.9831, 0.125, 0.9366, 0.125, 0.9366, 0.125, 0.9831, 0.125, 0.4373, 0.125, 0.3871, 0.125, 0.3871, 0.125, 0.4373, 0.125, 0.625, 0.125, 0.6122, 0.125, 0.6122, 0.125, 0.625, 0.125, 0.8117, 0.125, 0.7648, 0.125, 0.7648, 0.125, 0.8117, 0.125, 0.5127, 0.125, 0.5, 0.125, 0.5, 0.125, 0.5127, 0.125, 0.3871, 0.125, 0.375, 0.125, 0.375, 0.125, 0.3871, 0.125, 0.6874, 0.125, 0.638, 0.125, 0.638, 0.125, 0.6874, 0.125, 0.6122, 0.125, 0.5631, 0.125, 0.5631, 0.125, 0.6122, 0.125, 0.375, 0.125, 0.3636, 0.125, 0.3636, 0.125, 0.375, 0.125, 0.5631, 0.125, 0.5127, 0.125, 0.5127, 0.125, 0.5631, 0.125, 0.638, 0.125, 0.625, 0.125, 0.625, 0.125, 0.638, 0.125, 0.25, 0.125, 0.2396, 0.125, 0.2396, 0.125, 0.25, 0.125, 0.4874, 0.125, 0.4373, 0.125, 0.4373, 0.125, 0.4874, 0.125, 0.7367, 0.125, 0.6874, 0.125, 0.6874, 0.125, 0.7367, 0.125, 0.01747, 0.125, 0.0, 0.125, 0.0, 0.125, 0.01747, 0.125, 0.3122, 0.125, 0.2609, 0.125, 0.2609, 0.125, 0.3122, 0.125, 0.7648, 0.125, 0.75, 0.125, 0.75, 0.125, 0.7648, 0.125, 0.89, 0.125, 0.875, 0.125, 0.875, 0.125, 0.89, 0.125, 0.8586, 0.125, 0.8117, 0.125, 0.8117, 0.125, 0.8586, 0.125, 0.875, 0.125, 0.8586, 0.125, 0.8586, 0.125, 0.875, 0.125, 0.06401, 0.125, 0.01747, 0.125, 0.01747, 0.125, 0.06401, 0.125, 0.139, 0.125, 0.125, 0.125, 0.125, 0.125, 0.139, 0.125, 0.1893, 0.125, 0.139, 0.125, 0.139, 0.125, 0.1893, 0.125, 0.2396, 0.125, 0.1893, 0.125, 0.1893, 0.125, 0.2396, 0.125, 0.1105, 0.125, 0.06401, 0.125, 0.06401, 0.125, 0.1105, 0.125, 0.5, 0.125, 0.4874, 0.125, 0.4874, 0.125, 0.5, 0.125, 0.9831, 0.125, 0.9366, 0.125, 0.9366, 0.125, 0.9831, 0.125, 0.4373, 0.125, 0.3871, 0.125, 0.3871, 0.125, 0.4373, 0.125, 0.625, 0.125, 0.6122, 0.125, 0.6122, 0.125, 0.625, 0.125, 0.8117, 0.125, 0.7648, 0.125, 0.7648, 0.125, 0.8117, 0.125, 0.5127, 0.125, 0.5, 0.125, 0.5, 0.125, 0.5127, 0.125, 0.3871, 0.125, 0.375, 0.125, 0.375, 0.125, 0.3871, 0.125, 0.6874, 0.125, 0.638, 0.125, 0.638, 0.125, 0.6874, 0.125, 0.6122, 0.125, 0.5631, 0.125, 0.5631, 0.125, 0.6122, 0.125, 0.375, 0.125, 0.3636, 0.125, 0.3636, 0.125, 0.375, 0.125, 0.5631, 0.125, 0.5127, 0.125, 0.5127, 0.125, 0.5631, 0.125, 0.638, 0.125, 0.625, 0.125, 0.625, 0.125, 0.638, 0.125, 0.25, 0.125, 0.2396, 0.125, 0.2396, 0.125, 0.25, 0.125, 0.4874, 0.125, 0.4373, 0.125, 0.4373, 0.125, 0.4874, 0.125, 0.7367, 0.125, 0.6874, 0.125, 0.6874, 0.125, 0.7367, 0.125, 0.01747, 0.125, 0.0, 0.125, 0.0, 0.125, 0.01747, 0.125, 0.3122, 0.125, 0.2609, 0.125, 0.2609, 0.125, 0.3122, 0.125, 0.7648, 0.125, 0.75, 0.125, 0.75, 0.125, 0.7648, 0.125, 0.89, 0.125, 0.875, 0.125, 0.875, 0.125, 0.89, 0.125, 0.8586, 0.125, 0.8117, 0.125, 0.8117, 0.125, 0.8586, 0.125, 0.875, 0.125, 0.8586, 0.125, 0.8586, 0.125, 0.875, 0.125, 1.0, 0.125, 0.9831, 0.125, 0.9831, 0.125, 1.0, 0.125, 0.75, 0.125, 0.7367, 0.125, 0.7367, 0.125, 0.75, 0.125, 0.9366, 0.125, 0.89, 0.125, 0.89, 0.125, 0.9366, 0.125, 0.2609, 0.125, 0.25, 0.125, 0.25, 0.125, 0.2609, 0.125, 0.125, 0.125, 0.1105, 0.125, 0.1105, 0.125, 0.125, 0.125, 0.3636, 0.125, 0.3122, 0.125, 0.3122, 0.125, 0.3636, 0.125, 0.9831, 0.125, 0.9366, 0.125, 0.9366, 0.125, 0.9831, 0.125, 0.4373, 0.125, 0.3871, 0.125, 0.3871, 0.125, 0.4373, 0.125, 0.625, 0.125, 0.6122, 0.125, 0.6122, 0.125, 0.625, 0.125, 0.8117, 0.125, 0.7648, 0.125, 0.7648, 0.125, 0.8117, 0.125, 0.5127, 0.125, 0.5, 0.125, 0.5, 0.125, 0.5127, 0.125, 0.3871, 0.125, 0.375, 0.125, 0.375, 0.125, 0.3871, 0.125, 0.6874, 0.125, 0.638, 0.125, 0.638, 0.125, 0.6874, 0.125, 0.6122, 0.125, 0.5631, 0.125, 0.5631, 0.125, 0.6122, 0.125, 0.375, 0.125, 0.3636, 0.125, 0.3636, 0.125, 0.375, 0.125, 0.5631, 0.125, 0.5127, 0.125, 0.5127, 0.125, 0.5631, 0.125, 0.638, 0.125, 0.625, 0.125, 0.625, 0.125, 0.638, 0.125, 0.25, 0.125, 0.2396, 0.125, 0.2396, 0.125, 0.25, 0.125, 0.4874, 0.125, 0.4373, 0.125, 0.4373, 0.125, 0.4874, 0.125, 0.7367, 0.125, 0.6874, 0.125, 0.6874, 0.125, 0.7367, 0.125, 0.01747, 0.125, 0.0, 0.125, 0.0, 0.125, 0.01747, 0.125, 0.3122, 0.125, 0.2609, 0.125, 0.2609, 0.125, 0.3122, 0.125, 0.7648, 0.125, 0.75, 0.125, 0.75, 0.125, 0.7648, 0.125, 0.89, 0.125, 0.875, 0.125, 0.875, 0.125, 0.89, 0.125, 0.8586, 0.125, 0.8117, 0.125, 0.8117, 0.125, 0.8586, 0.125, 0.875, 0.125, 0.8586, 0.125, 0.8586, 0.125, 0.875, 0.125, 1.0, 0.125, 0.9831, 0.125, 0.9831, 0.125, 1.0, 0.125, 0.75, 0.125, 0.7367, 0.125, 0.7367, 0.125, 0.75, 0.125, 0.9366, 0.125, 0.89, 0.125, 0.89, 0.125, 0.9366, 0.125, 0.2609, 0.125, 0.25, 0.125, 0.25, 0.125, 0.2609, 0.125, 0.125, 0.125, 0.1105, 0.125, 0.1105, 0.125, 0.125, 0.125, 0.3636, 0.125, 0.3122, 0.125, 0.3122, 0.125, 0.3636, 0.125, 0.06401, 0.125, 0.01747, 0.125, 0.01747, 0.125, 0.06401, 0.125, 0.139, 0.125, 0.125, 0.125, 0.125, 0.125, 0.139, 0.125, 0.1893, 0.125, 0.139, 0.125, 0.139, 0.125, 0.1893, 0.125, 0.2396, 0.125, 0.1893, 0.125, 0.1893, 0.125, 0.2396, 0.125, 0.1105, 0.125, 0.06401, 0.125, 0.06401, 0.125, 0.1105, 0.125, 0.5, 0.125, 0.4874, 0.125, 0.4874, 0.125, 0.5, 0.125, 0.375, 0.125, 0.3636, 0.125, 0.375, 0.125, 0.5631, 0.125, 0.5127, 0.125, 0.5127, 0.125, 0.5631, 0.125, 0.638, 0.125, 0.625, 0.125, 0.638, 0.125, 0.25, 0.125, 0.2396, 0.125, 0.25, 0.125, 0.4874, 0.125, 0.4373, 0.125, 0.4373, 0.125, 0.4874, 0.125, 0.7367, 0.125, 0.6874, 0.125, 0.6874, 0.125, 0.7367, 0.125, 0.01747, 0.125, 0.0, 0.125, 0.01747, 0.125, 0.3122, 0.125, 0.2609, 0.125, 0.2609, 0.125, 0.3122, 0.125, 0.7648, 0.125, 0.75, 0.125, 0.7648, 0.125, 0.89, 0.125, 0.875, 0.125, 0.89, 0.125, 0.8586, 0.125, 0.8117, 0.125, 0.8117, 0.125, 0.8586, 0.125, 0.875, 0.125, 0.8586, 0.125, 0.8586, 0.125, 0.875, 0.125, 1.0, 0.125, 0.9831, 0.125, 0.9831, 0.125, 1.0, 0.125, 0.75, 0.125, 0.7367, 0.125, 0.75, 0.125, 0.9366, 0.125, 0.89, 0.125, 0.89, 0.125, 0.9366, 0.125, 0.2609, 0.125, 0.25, 0.125, 0.2609, 0.125, 0.125, 0.125, 0.1105, 0.125, 0.1105, 0.125, 0.125, 0.125, 0.3636, 0.125, 0.3122, 0.125, 0.3122, 0.125, 0.3636, 0.125, 0.06401, 0.125, 0.01747, 0.125, 0.01747, 0.125, 0.06401, 0.125, 0.139, 0.125, 0.125, 0.125, 0.139, 0.125, 0.1893, 0.125, 0.139, 0.125, 0.139, 0.125, 0.1893, 0.125, 0.2396, 0.125, 0.1893, 0.125, 0.1893, 0.125, 0.2396, 0.125, 0.1105, 0.125, 0.06401, 0.125, 0.06401, 0.125, 0.1105, 0.125, 0.5, 0.125, 0.4874, 0.125, 0.5, 0.125, 0.9831, 0.125, 0.9366, 0.125, 0.9366, 0.125, 0.9831, 0.125, 0.4373, 0.125, 0.3871, 0.125, 0.3871, 0.125, 0.4373, 0.125, 0.625, 0.125, 0.6122, 0.125, 0.625, 0.125, 0.8117, 0.125, 0.7648, 0.125, 0.7648, 0.125, 0.8117, 0.125, 0.5127, 0.125, 0.5, 0.125, 0.5127, 0.125, 0.3871, 0.125, 0.375, 0.125, 0.3871, 0.125, 0.6874, 0.125, 0.638, 0.125, 0.638, 0.125, 0.6874, 0.125, 0.6122, 0.125, 0.5631, 0.125, 0.5631, 0.125, 0.6122, 0.125, 0.7367, 0.125, 0.6874, 0.125, 0.6874, 0.125, 0.7367, 0.125, 0.3122, 0.125, 0.2609, 0.125, 0.2609, 0.125, 0.3122, 0.125, 0.8586, 0.125, 0.8117, 0.125, 0.8117, 0.125, 0.8586, 0.125, 0.875, 0.125, 0.8586, 0.125, 0.875, 0.125, 1.0, 0.125, 0.9831, 0.125, 1.0, 0.125, 0.9366, 0.125, 0.89, 0.125, 0.89, 0.125, 0.9366, 0.125, 0.125, 0.125, 0.1105, 0.125, 0.125, 0.125, 0.3636, 0.125, 0.3122, 0.125, 0.3122, 0.125, 0.3636, 0.125, 0.06401, 0.125, 0.01747, 0.125, 0.01747, 0.125, 0.06401, 0.125, 0.1893, 0.125, 0.139, 0.125, 0.139, 0.125, 0.1893, 0.125, 0.2396, 0.125, 0.1893, 0.125, 0.1893, 0.125, 0.2396, 0.125, 0.1105, 0.125, 0.06401, 0.125, 0.06401, 0.125, 0.1105, 0.125, 0.9831, 0.125, 0.9366, 0.125, 0.9366, 0.125, 0.9831, 0.125, 0.4373, 0.125, 0.3871, 0.125, 0.3871, 0.125, 0.4373, 0.125, 0.8117, 0.125, 0.7648, 0.125, 0.7648, 0.125, 0.8117, 0.125, 0.6874, 0.125, 0.638, 0.125, 0.638, 0.125, 0.6874, 0.125, 0.6122, 0.125, 0.5631, 0.125, 0.5631, 0.125, 0.6122, 0.125, 0.5631, 0.125, 0.5127, 0.125, 0.5127, 0.125, 0.5631, 0.125, 0.4874, 0.125, 0.4373, 0.125, 0.4373, 0.125, 0.4874, 0.125, 0.2168, 0.5, 0.1893, 0.5875, 0.1893, 0.5, 0.3099, 0.25, 0.2609, 0.3585, 0.2609, 0.25, 0.8586, 0.875, 0.8426, 0.875, 0.8586, 0.875, 0.135, 0.75, 0.125, 0.7796, 0.125, 0.75, 0.2555, 0.375, 0.25, 0.3939, 0.25, 0.375, 0.1758, 0.625, 0.139, 0.7409, 0.139, 0.625, 0.7282, 0.006817, 0.7638, 0.04422, 0.7769, 0.05993, 0.8972, 0.2661, 0.928, 0.3464, 0.9624, 0.4979, 0.9701, 0.6107, 0.9438, 0.6131, 0.9558, 0.6548, 0.9571, 0.6792, 0.8616, 0.7247, 0.8559, 0.7229, 0.7191, 0.6081, 0.693, 0.5747, 0.6754, 0.5741, 0.5815, 0.507, 0.4844, 0.3884, 0.4631, 0.3529, 0.438, 0.334, 0.3118, 0.1946, 0.2629, 0.1166, 1.0, 0.7929, 0.9538, 0.7651, 0.8757, 0.6999, 0.7814, 0.6574, 0.5363, 0.4416, 0.4676, 0.3698, 0.3817, 0.2438, 0.3905, 0.1867, 0.434, 0.182, 0.4204, 0.1639, 0.4136, 0.1484, 0.4685, 0.1185, 0.5289, 0.1293, 0.5583, 0.1368, 0.5825, 0.1434, 0.5926, 0.141, 0.6285, 0.1351, 0.6998, 0.1622, 0.7232, 0.1712, 0.7423, 0.1734, 0.7851, 0.1787, 0.8174, 0.1852, 0.9574, 0.2484, 0.3122, 0.125, 0.2396, 0.125, 0.1893, 0.125, 0.1105, 0.125, 0.06401, 0.125, 0.9831, 0.125, 0.9366, 0.125, 0.8586, 0.125, 0.8117, 0.125, 0.7367, 0.125, 0.6874, 0.125, 0.6122, 0.125, 0.5631, 0.125, 0.4874, 0.125, 0.4373, 0.125, 0.3636, 0.125])
me_bumpkin_cell_001.materials.append(mat_material_001)
me_bumpkin_cell_001.materials.append(mat_material_002)
me_bumpkin_cell_001.use_remesh_fix_poles = True
me_bumpkin_cell_001.use_remesh_preserve_attributes = False
me_bumpkin_cell_001.use_mirror_vertex_groups = False
me_bumpkin_cell_001.update()
me_bumpkin_cell_cell_002 = bpy.data.meshes.new('Bumpkin_cell_cell.002')
me_bumpkin_cell_cell_002.from_pydata([(-0.03347, 0.5247, -0.01943), (-0.02755, 0.5299, -0.01006), (-0.03997, 0.5186, -0.02476), (0.08656, 0.3724, -0.08814), (0.1344, 0.3232, -0.1368), (0.183, 0.2436, -0.1861), (0.2095, 0.1098, -0.213), (0.2185, -0.03147, -0.2221), (-0.0002483, 0.3724, -0.1247), (-0.0002161, 0.3232, -0.1935), (0.2475, -0.04128, -0.2166), (0.2372, 0.1096, -0.2077), (0.2072, 0.2514, -0.1815), (0.1523, 0.3373, -0.1333), (0.09393, 0.3761, -0.08227), (0.2039, 0.1096, -0.2413), (0.1781, 0.2514, -0.2108), (0.1309, 0.3373, -0.1549), (0.01544, 0.3373, -0.2035), (0.009458, 0.3761, -0.1256), (0.08071, 0.3761, -0.09559), (-0.01081, 0.3761, -0.1251), (0.06842, 0.3812, -0.06964), (-0.09725, 0.3812, 0.0001239), (-0.06883, 0.3812, -0.06964), (-0.0002056, 0.3812, -0.09854), (0.0978, 0.3842, -0.007224), (0.07426, 0.3842, -0.06499), (0.00749, 0.3842, -0.09924), (0.06381, 0.3842, -0.07552), (-0.06208, 0.3842, -0.07633), (-0.008531, 0.3842, -0.09888), (-0.07499, 0.3842, -0.06368), (-0.09687, 0.3842, 0.01028), (-0.05876, 0.3799, 0.0001503), (-0.04159, 0.3799, -0.04199), (-0.0001418, 0.3799, -0.05944), (0.0591, 0.382, -0.00428), (0.04488, 0.382, -0.03917), (0.00455, 0.382, -0.05986), (0.03857, 0.382, -0.04553), (-0.03747, 0.382, -0.04602), (-0.005126, 0.382, -0.05964), (-0.05857, 0.382, -0.00574), (-0.04527, 0.382, -0.03838), (-0.05848, 0.382, 0.006292), (0.01583, 0.3689, -0.016), (0.02273, 0.3688, 0.001884), (-0.001927, 0.3688, -0.02276), (-0.01733, 0.3688, -0.0146), (-0.0224, 0.3688, 0.002544), (-0.02128, 0.3687, -0.00901), (-0.056, 0.3903, -0.02388), (-0.008543, 0.3687, -0.02181), (-0.02281, 0.3903, -0.05724), (-0.038, 0.3945, -0.09493), (-0.04816, 0.3881, -0.1202), (0.009286, 0.3687, -0.02175), (0.02364, 0.3903, -0.05709), (0.03892, 0.3945, -0.09468), (0.04914, 0.3881, -0.1198), (0.07956, 0.3497, -0.1942), (0.1082, 0.2549, -0.2643), (0.02191, 0.3687, -0.008963), (0.05653, 0.3903, -0.02376), (0.09336, 0.3945, -0.03951), (0.118, 0.3881, -0.05004), (0.1911, 0.3497, -0.08115), (0.26, 0.2565, -0.1105), (0.2976, 0.1061, -0.1264), (0.3105, -0.05521, -0.1318), (0.2683, -0.1824, -0.1136), (0.005723, 0.4661, -0.02038), (-0.0406, 0.4508, 0.0001601), (-0.03103, 0.4539, 0.02253), (0.01407, 0.4688, 0.002331), (-0.03064, 0.454, -0.02233), (-0.01567, 0.459, -0.02897), (-0.03425, 0.4528, -0.01861), (-0.03892, 0.4511, 0.01209), (-0.03896, 0.4511, -0.01151), (-0.0236, 0.4562, -0.02777), (-0.002093, 0.4633, -0.02769), (0.01313, 0.4683, -0.01145), (0.01316, 0.4683, 0.01185), (-0.06553, 0.4898, 0.0001577), (-0.0287, 0.5235, 0.02332), (-0.05774, 0.4969, 0.02351), (-0.04473, 0.5088, 0.03095), (-0.05743, 0.4971, -0.02333), (-0.0453, 0.5083, -0.03026), (-0.06036, 0.4945, -0.01944), (-0.06033, 0.4945, 0.0199), (-0.06406, 0.4908, 0.01262), (-0.0641, 0.4908, -0.01202), (-0.05165, 0.5022, -0.029), (-0.02186, 0.5295, 0.01237), (-0.03427, 0.5181, 0.02943), (-0.05151, 0.5023, 0.02956), (-0.06436, 0.4965, 0.000166), (-0.04581, 0.5135, -0.02542), (-0.03329, 0.5249, 0.01971), (-0.04681, 0.5125, 0.02614), (-0.06, 0.5004, -0.01636), (-0.05997, 0.5004, 0.01682), (-0.06312, 0.4973, 0.01067), (-0.06315, 0.4973, -0.01011), (-0.05265, 0.5069, -0.02443), (-0.02753, 0.53, 0.01046), (-0.038, 0.5204, 0.02486), (-0.05253, 0.507, 0.02497), (0.118, 0.1601, -0.2884), (0.1465, 0.1059, -0.2852), (0.2112, -0.05766, -0.2146), (-0.005443, 0.3275, -0.1963), (0.0174, 0.3067, -0.2292), (-0.07505, 0.3782, -0.07595), (-0.07998, 0.3821, -0.06793), (-0.107, 0.381, 0.01133), (-0.06601, 0.3811, -0.1063), (-0.01952, 0.5254, -0.01193), (-0.02833, 0.5295, 0.003718), (0.2486, -0.1736, -0.14), (0.06173, 0.2522, -0.2711), (0.2302, -0.101, -0.2014), (0.2351, -0.1217, -0.1829), (0.2133, -0.04015, -0.2482), (-0.0002169, 0.3186, -0.1974), (-0.01632, 0.3436, -0.1902), (-0.07157, 0.3795, -0.08801), (-0.1023, 0.3795, 0.0001205), (-0.1006, 0.383, -0.01001), (-0.05472, 0.3796, -0.1365), (-0.09573, 0.3938, -0.04091), (-0.0371, 0.5156, -0.02948), (-0.0212, 0.5304, 0.002479), (-0.02597, 0.5208, -0.02123), (-0.01622, 0.4873, 0.02874), (-0.02978, 0.4839, 0.0303), (0.004356, 0.4656, 0.02273), (-0.03171, 0.4698, 0.02869), (-0.02655, 0.4553, 0.02594), (0.02219, 0.3687, 0.006964), (0.02023, 0.388, 0.009859), (-0.02226, 0.3996, 0.01776), (-0.01874, 0.3688, 0.01307), (-0.09458, 0.3899, 0.0272), (-0.04073, 0.3808, 0.01798), (0.1234, 0.3753, -0.007229), (0.09717, 0.3822, -0.002378), (-0.05831, 0.389, 0.0217), (-0.1144, 0.3833, 0.02923), (0.05911, 0.382, 0.003256), (0.05155, 0.3792, 0.004013), (0.2693, 0.2528, -0.04554), (0.1993, 0.3389, -0.02347), (0.138, 0.3689, -0.01027), (0.06419, 0.09766, -0.03606), (0.3056, 0.108, -0.07057), (0.3159, -0.05026, -0.09354), (0.2696, -0.1799, -0.1042), (0.283, -0.1409, -0.1009), (0.2492, -0.1978, -0.1036), (0.2302, -0.101, -0.2014), (0.2351, -0.1217, -0.1829), (0.2486, -0.1736, -0.14), (-0.0002169, 0.3186, -0.1974), (0.0174, 0.3067, -0.2292), (-0.1023, 0.3795, 0.0001205), (-0.05472, 0.3796, -0.1365), (-0.01632, 0.3436, -0.1902), (-0.09573, 0.3938, -0.04091), (-0.07998, 0.3821, -0.06793), (-0.0371, 0.5156, -0.02948), (-0.0371, 0.5156, -0.02948), (-0.0371, 0.5156, -0.02948), (-0.02597, 0.5208, -0.02123), (-0.02597, 0.5208, -0.02123), (-0.02597, 0.5208, -0.02123), (0.06173, 0.2522, -0.2711), (0.118, 0.1601, -0.2884), (0.1465, 0.1059, -0.2852), (-0.1144, 0.3833, 0.02923), (-0.107, 0.381, 0.01133), (-0.03997, 0.5186, -0.02476), (-0.02833, 0.5295, 0.003718), (-0.02833, 0.5295, 0.003718), (-0.02833, 0.5295, 0.003718), (-0.01952, 0.5254, -0.01193), (-0.01952, 0.5254, -0.01193), (-0.01952, 0.5254, -0.01193), (-0.0212, 0.5304, 0.002479), (-0.0212, 0.5304, 0.002479), (-0.0212, 0.5304, 0.002479), (0.2492, -0.1978, -0.1036), (0.2112, -0.05766, -0.2146), (0.2133, -0.04015, -0.2482), (-0.005443, 0.3275, -0.1963), (-0.07505, 0.3782, -0.07595), (-0.07157, 0.3795, -0.08801), (-0.06601, 0.3811, -0.1063), (-0.04581, 0.5135, -0.02542), (-0.02753, 0.53, 0.01046)], [], [(188, 177, 0, 1), (177, 174, 184, 0), (192, 188, 1, 185), (1, 0, 184, 185), (187, 2, 134, 136, 120, 193), (15, 16, 5, 6), (17, 20, 3, 4), (16, 17, 4, 5), (4, 3, 14, 13), (67, 66, 148, 156, 155), (6, 5, 12, 11), (69, 68, 154, 158), (71, 70, 159, 161, 160), (5, 4, 13, 12), (68, 67, 155, 154), (7, 6, 11, 10), (70, 69, 158, 159), (62, 61, 17, 16), (9, 8, 19, 18), (61, 60, 20, 17), (14, 3, 22, 27), (19, 8, 25, 28), (60, 19, 28, 59), (56, 200, 199, 30, 55), (8, 21, 31, 25), (66, 14, 27, 65), (3, 20, 29, 22), (30, 24, 35, 41), (55, 30, 41, 54), (24, 32, 44, 35), (131, 23, 34, 43), (25, 31, 42, 36), (171, 131, 43, 52), (22, 29, 40), (23, 33, 45, 34), (27, 22, 40, 38), (65, 27, 38, 64), (28, 25, 36, 39), (59, 28, 39, 58), (34, 45, 50), (38, 40, 46), (64, 38, 46, 63), (39, 36, 48), (58, 39, 48, 57), (41, 35, 49), (54, 41, 49, 53), (35, 44, 49), (43, 34, 50), (36, 42, 48), (52, 43, 50, 51), (33, 146, 150, 45), (45, 150, 147, 145, 50), (32, 171, 52, 44), (44, 52, 51, 49), (21, 56, 55, 31), (31, 55, 54, 42), (42, 54, 53, 48), (18, 19, 60, 61), (20, 60, 59, 29), (29, 59, 58, 40), (40, 58, 57, 46), (13, 14, 66, 67), (11, 12, 68, 69), (12, 13, 67, 68), (10, 11, 69, 70), (148, 66, 65, 26), (26, 65, 64, 37), (37, 64, 63, 47), (51, 50, 73, 80), (49, 51, 80, 78), (145, 144, 74, 79), (47, 63, 83, 75), (53, 49, 76, 81), (50, 145, 79, 73), (63, 46, 72, 83), (46, 57, 82, 72), (57, 48, 77, 82), (49, 78, 76), (48, 53, 81, 77), (76, 78, 91, 89), (77, 81, 95, 90), (78, 80, 94, 91), (79, 74, 92, 93), (74, 87, 92), (74, 141, 140, 98, 87), (73, 79, 93, 85), (80, 73, 85, 94), (84, 75, 191, 96), (81, 76, 89, 95), (82, 77, 90, 173), (83, 72, 176, 189), (75, 83, 189, 191), (139, 84, 96, 86), (72, 82, 173, 176), (91, 94, 106, 103), (88, 97, 109, 102), (93, 92, 104, 105), (92, 87, 104), (87, 98, 110, 104), (98, 88, 102, 110), (85, 93, 105, 99), (94, 85, 99, 106), (96, 191, 202), (95, 89, 103, 107), (86, 96, 202, 101), (97, 86, 101, 109), (89, 91, 103), (90, 95, 107, 201), (165, 164, 163, 10, 70, 71), (199, 198, 24, 30), (131, 168, 23), (195, 196, 7), (178, 175, 100, 186, 108, 135, 190), (166, 197, 9), (172, 171, 32), (196, 15, 6, 7), (181, 180, 62, 16, 15), (167, 166, 9, 18), (163, 195, 7, 10), (170, 169, 56, 21), (180, 179, 62), (196, 181, 15), (197, 170, 21, 8, 9), (183, 182, 146, 33), (125, 122, 194, 157), (179, 167, 18, 61, 62), (198, 172, 32, 24), (168, 183, 33, 23), (169, 200, 56), (162, 165, 71), (201, 173, 90), (202, 121, 201, 107, 103, 106, 99, 105, 104, 110, 102, 109, 101), (140, 138, 88, 98), (152, 149, 26, 37), (160, 162, 71), (142, 153, 47), (157, 151, 118, 130, 133, 117, 116, 129, 119, 132, 128, 114, 127, 115, 123, 111, 112, 126, 113, 124, 125), (144, 141, 74), (149, 148, 26), (153, 152, 37, 47), (139, 143, 84), (138, 137, 97, 88), (143, 142, 47, 75, 84), (137, 139, 86, 97)])
me_bumpkin_cell_cell_002.polygons.foreach_set('material_index', [1, 1, 1, 1, 0, 0, 0, 0, 0, 0, 0, 0, 0, 0, 0, 0, 0, 0, 0, 0, 0, 0, 0, 0, 0, 0, 0, 0, 0, 0, 0, 0, 0, 0, 0, 0, 0, 0, 0, 0, 0, 0, 0, 0, 0, 0, 0, 0, 0, 0, 0, 0, 0, 0, 0, 0, 0, 0, 0, 0, 0, 0, 0, 0, 0, 0, 0, 0, 1, 1, 1, 1, 1, 1, 1, 1, 1, 1, 1, 1, 1, 1, 1, 1, 1, 1, 1, 1, 1, 1, 1, 1, 1, 1, 1, 1, 1, 1, 1, 1, 1, 1, 1, 1, 1, 1, 1, 1, 0, 0, 0, 0, 0, 0, 0, 0, 0, 0, 0, 0, 0, 0, 0, 0, 0, 0, 0, 0, 0, 0, 1, 1, 1, 0, 0, 0, 0, 1, 0, 0, 1, 1, 1, 1])
_k = set([(2, 134), (2, 187), (100, 175), (100, 186), (108, 135), (108, 186), (111, 112), (111, 123), (112, 126), (113, 124), (113, 126), (114, 127), (114, 128), (115, 123), (115, 127), (116, 117), (116, 129), (117, 133), (118, 130), (118, 151), (119, 129), (119, 132), (120, 136), (120, 193), (121, 201), (121, 202), (122, 125), (122, 194), (124, 125), (128, 132), (130, 133), (131, 168), (131, 171), (134, 136), (135, 190), (162, 165), (163, 164), (163, 195), (164, 165), (166, 167), (166, 197), (167, 179), (168, 183), (169, 170), (169, 200), (170, 197), (171, 172), (172, 198), (173, 176), (173, 201), (174, 177), (174, 184), (175, 178), (176, 189), (177, 188), (178, 190), (179, 180), (180, 181), (181, 196), (182, 183), (184, 185), (185, 192), (187, 193), (188, 192), (189, 191), (191, 202), (195, 196), (198, 199), (199, 200)])
me_bumpkin_cell_cell_002.attributes.new('sharp_edge', 'BOOLEAN', 'EDGE').data.foreach_set('value', [ (min(e.vertices), max(e.vertices)) in _k for e in me_bumpkin_cell_cell_002.edges])
_uv = me_bumpkin_cell_cell_002.uv_layers.new(name='UVMap')
_uv.uv.foreach_set('vector', [0.563, 0.875, 0.6122, 0.875, 0.6122, 0.875, 0.563, 0.875, 0.638, 0.875, 0.6874, 0.875, 0.6874, 0.875, 0.638, 0.875, 0.5133, 0.875, 0.563, 0.875, 0.563, 0.875, 0.5127, 0.875, 0.563, 0.875, 0.638, 0.875, 0.7033, 0.875, 0.5127, 0.875, 0.4226, 0.4024, 0.4612, 0.3318, 0.4675, 0.3422, 0.4537, 0.38, 0.4418, 0.4044, 0.4269, 0.4154, 0.638, 0.5, 0.638, 0.625, 0.625, 0.625, 0.625, 0.5, 0.638, 0.75, 0.638, 0.875, 0.625, 0.875, 0.625, 0.75, 0.638, 0.625, 0.638, 0.75, 0.625, 0.75, 0.625, 0.625, 0.625, 0.75, 0.625, 0.875, 0.6122, 0.875, 0.6122, 0.75, 0.5631, 0.75, 0.5631, 0.875, 0.5127, 0.875, 0.5127, 0.8518, 0.5192, 0.75, 0.625, 0.5, 0.625, 0.625, 0.6122, 0.625, 0.6122, 0.5, 0.5631, 0.5, 0.5631, 0.625, 0.5268, 0.625, 0.5358, 0.5, 0.5631, 0.25, 0.5631, 0.375, 0.5452, 0.375, 0.5538, 0.2868, 0.558, 0.25, 0.625, 0.625, 0.625, 0.75, 0.6122, 0.75, 0.6122, 0.625, 0.5631, 0.625, 0.5631, 0.75, 0.5192, 0.75, 0.5268, 0.625, 0.625, 0.375, 0.625, 0.5, 0.6122, 0.5, 0.6122, 0.375, 0.5631, 0.375, 0.5631, 0.5, 0.5358, 0.5, 0.5452, 0.375, 0.6874, 0.625, 0.6874, 0.75, 0.638, 0.75, 0.638, 0.625, 0.75, 0.75, 0.75, 0.875, 0.7367, 0.875, 0.7367, 0.75, 0.6874, 0.75, 0.6874, 0.875, 0.638, 0.875, 0.638, 0.75, 0.6122, 0.875, 0.625, 0.875, 0.625, 0.875, 0.6122, 0.875, 0.7367, 0.875, 0.75, 0.875, 0.75, 0.875, 0.7367, 0.875, 0.6874, 0.875, 0.7367, 0.875, 0.7367, 0.875, 0.6874, 0.875, 0.8117, 0.875, 0.8392, 0.875, 0.8586, 0.875, 0.8586, 0.875, 0.8117, 0.875, 0.75, 0.875, 0.7648, 0.875, 0.7648, 0.875, 0.75, 0.875, 0.5631, 0.875, 0.6122, 0.875, 0.6122, 0.875, 0.5631, 0.875, 0.625, 0.875, 0.638, 0.875, 0.638, 0.875, 0.625, 0.875, 0.8586, 0.875, 0.875, 0.875, 0.875, 0.875, 0.8586, 0.875, 0.8117, 0.875, 0.8586, 0.875, 0.8586, 0.875, 0.8117, 0.875, 0.875, 0.875, 0.89, 0.875, 0.89, 0.875, 0.875, 0.875, 0.9831, 0.875, 1.0, 0.875, 1.0, 0.875, 0.9831, 0.875, 0.75, 0.875, 0.7648, 0.875, 0.7648, 0.875, 0.75, 0.875, 0.9366, 0.875, 0.9831, 0.875, 0.9831, 0.875, 0.9366, 0.875, 0.625, 0.875, 0.638, 0.875, 0.625, 0.875, 0.0, 0.875, 0.01747, 0.875, 0.01747, 0.875, 0.0, 0.875, 0.6122, 0.875, 0.625, 0.875, 0.625, 0.875, 0.6122, 0.875, 0.5631, 0.875, 0.6122, 0.875, 0.6122, 0.875, 0.5631, 0.875, 0.7367, 0.875, 0.75, 0.875, 0.75, 0.875, 0.7367, 0.875, 0.6874, 0.875, 0.7367, 0.875, 0.7367, 0.875, 0.6874, 0.875, 0.0, 0.875, 0.01747, 0.875, 0.0, 0.875, 0.6122, 0.875, 0.625, 0.875, 0.6122, 0.875, 0.5631, 0.875, 0.6122, 0.875, 0.6122, 0.875, 0.563, 0.875, 0.7367, 0.875, 0.75, 0.875, 0.7367, 0.875, 0.6874, 0.875, 0.7367, 0.875, 0.7367, 0.875, 0.6874, 0.875, 0.8586, 0.875, 0.875, 0.875, 0.8586, 0.875, 0.8117, 0.875, 0.8586, 0.875, 0.8586, 0.875, 0.8117, 0.875, 0.875, 0.875, 0.89, 0.875, 0.875, 0.875, 0.9831, 0.875, 1.0, 0.875, 0.9831, 0.875, 0.75, 0.875, 0.7648, 0.875, 0.75, 0.875, 0.9366, 0.875, 0.9831, 0.875, 0.9831, 0.875, 0.9366, 0.875, 0.01747, 0.875, 0.04359, 0.875, 0.05601, 0.875, 0.01747, 0.875, 0.01747, 0.875, 0.05601, 0.875, 0.06401, 0.875, 0.06401, 0.875, 0.01747, 0.875, 0.89, 0.875, 0.9366, 0.875, 0.9366, 0.875, 0.89, 0.875, 0.89, 0.875, 0.9366, 0.875, 0.9366, 0.875, 0.89, 0.875, 0.7648, 0.875, 0.8117, 0.875, 0.8117, 0.875, 0.7648, 0.875, 0.7648, 0.875, 0.8117, 0.875, 0.8117, 0.875, 0.7648, 0.875, 0.7648, 0.875, 0.8117, 0.875, 0.8117, 0.875, 0.7648, 0.875, 0.7367, 0.75, 0.7367, 0.875, 0.6874, 0.875, 0.6874, 0.75, 0.638, 0.875, 0.6874, 0.875, 0.6874, 0.875, 0.638, 0.875, 0.638, 0.875, 0.6874, 0.875, 0.6874, 0.875, 0.638, 0.875, 0.638, 0.875, 0.6874, 0.875, 0.6874, 0.875, 0.638, 0.875, 0.6122, 0.75, 0.6122, 0.875, 0.5631, 0.875, 0.5631, 0.75, 0.6122, 0.5, 0.6122, 0.625, 0.5631, 0.625, 0.5631, 0.5, 0.6122, 0.625, 0.6122, 0.75, 0.5631, 0.75, 0.5631, 0.625, 0.6122, 0.375, 0.6122, 0.5, 0.5631, 0.5, 0.5631, 0.375, 0.5127, 0.875, 0.5631, 0.875, 0.5631, 0.875, 0.5127, 0.875, 0.5127, 0.875, 0.5631, 0.875, 0.5631, 0.875, 0.5127, 0.875, 0.5127, 0.875, 0.5631, 0.875, 0.563, 0.875, 0.5127, 0.875, 0.9366, 0.875, 0.9831, 0.875, 0.9831, 0.875, 0.9366, 0.875, 0.89, 0.875, 0.9366, 0.875, 0.9366, 0.875, 0.89, 0.875, 0.09363, 0.875, 0.1105, 0.875, 0.1105, 0.875, 0.06401, 0.875, 0.5127, 0.875, 0.563, 0.875, 0.563, 0.875, 0.5127, 0.875, 0.8117, 0.875, 0.8586, 0.875, 0.8586, 0.875, 0.8117, 0.875, 0.01747, 0.875, 0.06401, 0.875, 0.06401, 0.875, 0.01747, 0.875, 0.563, 0.875, 0.6122, 0.875, 0.6122, 0.875, 0.563, 0.875, 0.638, 0.875, 0.6874, 0.875, 0.6874, 0.875, 0.638, 0.875, 0.6874, 0.875, 0.7367, 0.875, 0.7367, 0.875, 0.6874, 0.875, 0.875, 0.875, 0.875, 0.875, 0.8586, 0.875, 0.7648, 0.875, 0.8117, 0.875, 0.8117, 0.875, 0.7648, 0.875, 0.8586, 0.875, 0.875, 0.875, 0.875, 0.875, 0.8586, 0.875, 0.7648, 0.875, 0.8117, 0.875, 0.8117, 0.875, 0.7648, 0.875, 0.89, 0.875, 0.9366, 0.875, 0.9366, 0.875, 0.89, 0.875, 0.06401, 0.875, 0.1105, 0.875, 0.1105, 0.875, 0.06401, 0.875, 0.139, 0.875, 0.139, 0.875, 0.125, 0.875, 0.139, 0.875, 0.1686, 0.875, 0.1893, 0.875, 0.1893, 0.875, 0.139, 0.875, 0.01747, 0.875, 0.06401, 0.875, 0.06401, 0.875, 0.01747, 0.875, 0.9366, 0.875, 0.9831, 0.875, 0.9831, 0.875, 0.9366, 0.875, 0.4373, 0.875, 0.4874, 0.875, 0.4872, 0.875, 0.4373, 0.875, 0.8117, 0.875, 0.8586, 0.875, 0.8586, 0.875, 0.8117, 0.875, 0.6874, 0.875, 0.7367, 0.875, 0.7367, 0.875, 0.6874, 0.875, 0.563, 0.875, 0.6122, 0.875, 0.6122, 0.875, 0.563, 0.875, 0.5127, 0.875, 0.563, 0.875, 0.563, 0.875, 0.5127, 0.875, 0.3871, 0.875, 0.4373, 0.875, 0.4373, 0.875, 0.3871, 0.875, 0.638, 0.875, 0.6874, 0.875, 0.6874, 0.875, 0.638, 0.875, 0.89, 0.875, 0.9366, 0.875, 0.9366, 0.875, 0.89, 0.875, 0.2609, 0.875, 0.3122, 0.875, 0.3122, 0.875, 0.2609, 0.875, 0.06401, 0.875, 0.1105, 0.875, 0.1105, 0.875, 0.06401, 0.875, 0.125, 0.875, 0.139, 0.875, 0.125, 0.875, 0.139, 0.875, 0.1893, 0.875, 0.1893, 0.875, 0.139, 0.875, 0.1893, 0.875, 0.2396, 0.875, 0.2396, 0.875, 0.1893, 0.875, 0.01747, 0.875, 0.06401, 0.875, 0.06401, 0.875, 0.01747, 0.875, 0.9366, 0.875, 0.9831, 0.875, 0.9831, 0.875, 0.9366, 0.875, 0.4373, 0.875, 0.4872, 0.875, 0.4373, 0.875, 0.8117, 0.875, 0.8586, 0.875, 0.8586, 0.875, 0.8117, 0.875, 0.3871, 0.875, 0.4373, 0.875, 0.4373, 0.875, 0.3871, 0.875, 0.3122, 0.875, 0.3636, 0.875, 0.3636, 0.875, 0.3122, 0.875, 0.8586, 0.875, 0.875, 0.875, 0.8586, 0.875, 0.7648, 0.875, 0.8117, 0.875, 0.8117, 0.875, 0.7648, 0.875, 0.5809, 0.25, 0.6036, 0.2924, 0.6122, 0.311, 0.6122, 0.375, 0.5631, 0.375, 0.5631, 0.25, 0.8586, 0.875, 0.875, 0.875, 0.875, 0.875, 0.8586, 0.875, 0.9831, 0.875, 1.0, 0.875, 1.0, 0.875, 0.625, 0.3443, 0.6365, 0.375, 0.625, 0.375, 0.6322, 0.5352, 0.6699, 0.5256, 0.68, 0.5319, 0.5986, 0.5752, 0.5928, 0.5779, 0.5842, 0.5665, 0.5957, 0.5518, 0.75, 0.7429, 0.7545, 0.75, 0.75, 0.75, 0.89, 0.875, 0.9366, 0.875, 0.89, 0.875, 0.638, 0.379, 0.638, 0.5, 0.625, 0.5, 0.625, 0.375, 0.6734, 0.5, 0.6874, 0.5462, 0.6874, 0.625, 0.638, 0.625, 0.638, 0.5, 0.7367, 0.7063, 0.75, 0.7429, 0.75, 0.75, 0.7367, 0.75, 0.6122, 0.311, 0.625, 0.3443, 0.625, 0.375, 0.6122, 0.375, 0.7648, 0.7702, 0.8117, 0.8476, 0.8117, 0.875, 0.7648, 0.875, 0.6874, 0.5462, 0.7137, 0.625, 0.6874, 0.625, 0.638, 0.379, 0.6734, 0.5, 0.638, 0.5, 0.7545, 0.75, 0.7648, 0.7702, 0.7648, 0.875, 0.75, 0.875, 0.75, 0.75, 0.01747, 0.875, 0.03809, 0.875, 0.04359, 0.875, 0.01747, 0.875, 0.7955, 0.0, 0.8542, 0.1128, 0.8816, 0.1893, 0.5471, 0.0, 0.7137, 0.625, 0.7367, 0.7063, 0.7367, 0.75, 0.6874, 0.75, 0.6874, 0.625, 0.875, 0.875, 0.89, 0.875, 0.89, 0.875, 0.875, 0.875, 0.0, 0.875, 0.01747, 0.875, 0.01747, 0.875, 0.0, 0.875, 0.8117, 0.8476, 0.8392, 0.875, 0.8117, 0.875, 0.5631, 0.221, 0.5809, 0.25, 0.5631, 0.25, 0.7253, 0.875, 0.7065, 0.875, 0.7367, 0.875, 0.4667, 0.875, 0.4771, 0.875, 0.7648, 0.875, 0.8117, 0.875, 0.89, 0.875, 0.9366, 0.875, 0.01747, 0.875, 0.06401, 0.875, 0.139, 0.875, 0.1893, 0.875, 0.2609, 0.875, 0.3122, 0.875, 0.3871, 0.875, 0.1893, 0.875, 0.2396, 0.875, 0.2396, 0.875, 0.1893, 0.875, 0.5019, 0.875, 0.5043, 0.875, 0.5127, 0.875, 0.5127, 0.875, 0.558, 0.25, 0.5631, 0.221, 0.5631, 0.25, 0.4534, 0.875, 0.4874, 0.875, 0.4874, 0.875, 0.5471, 0.5471, 0.4065, 0.1757, 0.4329, 0.172, 0.4494, 0.1698, 0.5067, 0.1344, 0.5478, 0.1402, 0.5601, 0.1426, 0.5774, 0.1362, 0.6037, 0.1271, 0.6478, 0.1175, 0.7316, 0.1471, 0.743, 0.1671, 0.746, 0.179, 0.7941, 0.1835, 0.8636, 0.2431, 0.9035, 0.3643, 0.9075, 0.4407, 0.8773, 0.6575, 0.8313, 0.6946, 0.819, 0.7598, 0.7955, 0.7955, 0.139, 0.875, 0.1686, 0.875, 0.139, 0.875, 0.5043, 0.875, 0.5127, 0.875, 0.5127, 0.875, 0.5, 0.875, 0.5019, 0.875, 0.5127, 0.875, 0.5, 0.875, 0.3871, 0.875, 0.4373, 0.875, 0.4373, 0.875, 0.2609, 0.875, 0.3122, 0.875, 0.3122, 0.875, 0.2609, 0.875, 0.4373, 0.875, 0.4534, 0.875, 0.4874, 0.875, 0.4874, 0.875, 0.4373, 0.875, 0.3122, 0.875, 0.3636, 0.875, 0.3636, 0.875, 0.3122, 0.875])
me_bumpkin_cell_cell_002.materials.append(mat_material_001)
me_bumpkin_cell_cell_002.materials.append(mat_material_002)
me_bumpkin_cell_cell_002.use_remesh_fix_poles = True
me_bumpkin_cell_cell_002.use_remesh_preserve_attributes = False
me_bumpkin_cell_cell_002.use_mirror_vertex_groups = False
me_bumpkin_cell_cell_002.update()
me_bumpkin_cell_cell_003 = bpy.data.meshes.new('Bumpkin_cell_cell.003')
me_bumpkin_cell_cell_003.from_pydata([(0.1225, 0.3724, 0.0001062), (0.1902, 0.3232, 0.0001197), (0.2589, 0.2436, 0.0001145), (0.2963, 0.1098, 0.0002179), (0.3091, -0.03147, 0.0003211), (0.267, -0.1379, 0.0005727), (0.08656, 0.3724, 0.08836), (0.1344, 0.3232, 0.137), (0.183, 0.2436, 0.1864), (0.2095, 0.1098, 0.2134), (0.2185, -0.03147, 0.2228), (0.1887, -0.1379, 0.1928), (-0.0002483, 0.3724, 0.1249), (-0.0002161, 0.3232, 0.1937), (-0.0002293, 0.2436, 0.2635), (-0.0002548, 0.1098, 0.3017), (-0.08706, 0.3724, 0.08836), (0.1863, -0.158, 0.2172), (0.2157, -0.04128, 0.251), (0.02054, -0.04128, 0.3332), (0.01973, 0.1096, 0.3193), (0.2068, 0.1096, 0.2405), (0.1806, 0.2514, 0.21), (0.01723, 0.2514, 0.2788), (0.01265, 0.3373, 0.205), (0.1327, 0.3373, 0.1544), (0.08187, 0.3761, 0.09535), (0.007733, 0.3761, 0.1266), (-0.01901, 0.1096, 0.3197), (-0.0166, 0.2514, 0.2792), (-0.01222, 0.3373, 0.2052), (-0.0803, 0.3761, 0.09613), (-0.007619, 0.3761, 0.1267), (0.09374, 0.3761, 0.08297), (0.1237, 0.3761, 0.009346), (0.2133, -0.158, 0.1891), (0.2816, -0.158, 0.02157), (0.3259, -0.0426, 0.02462), (0.247, -0.04128, 0.2184), (0.2367, 0.1096, 0.2093), (0.3124, 0.1084, 0.0235), (0.2729, 0.2514, 0.02046), (0.2068, 0.2514, 0.1827), (0.152, 0.3373, 0.1343), (0.2006, 0.3373, 0.01508), (0.2815, -0.158, -0.0206), (0.3258, -0.04128, -0.02419), (0.3123, 0.1096, -0.02328), (0.2728, 0.2514, -0.02041), (0.2005, 0.3373, -0.01496), (-0.09472, 0.3761, 0.08127), (0.09684, 0.3812, 0.0001239), (0.06842, 0.3812, 0.06989), (-0.0002056, 0.3812, 0.09878), (-0.06883, 0.3812, 0.06989), (0.06473, 0.3842, 0.07542), (0.006127, 0.3842, 0.1001), (-0.06346, 0.3842, 0.07603), (-0.006009, 0.3842, 0.1002), (0.07412, 0.3842, 0.06563), (0.09783, 0.3842, 0.007432), (-0.07486, 0.3842, 0.06429), (-0.04159, 0.3799, 0.04229), (0.03912, 0.382, 0.04564), (0.003727, 0.382, 0.06054), (-0.0383, 0.382, 0.04601), (-0.003603, 0.382, 0.06062), (0.04479, 0.382, 0.03973), (-0.04519, 0.382, 0.03891), (0.01506, 0.3688, 0.01764), (-0.001342, 0.3688, 0.02339), (-0.09279, 0.3945, 0.04044), (-0.1175, 0.3881, 0.05109), (0.02193, 0.3687, 0.00938), (0.05659, 0.3903, 0.02403), (0.09346, 0.3945, 0.03962), (0.1913, 0.3497, 0.081), (0.2603, 0.2565, 0.1101), (0.2979, 0.1061, 0.1262), (0.3108, -0.05521, 0.1317), (0.2686, -0.1824, 0.1142), (0.1181, 0.3881, 0.05006), (0.00923, 0.3687, 0.02225), (0.0235, 0.3903, 0.05757), (0.03868, 0.3945, 0.09514), (0.04883, 0.3881, 0.1203), (0.07906, 0.3497, 0.1948), (0.1075, 0.2565, 0.265), (0.123, 0.1061, 0.3034), (0.1284, -0.0552, 0.3167), (-0.1045, 0.2565, 0.2661), (-0.07678, 0.3497, 0.1956), (-0.04737, 0.3881, 0.1208), (-0.03738, 0.3945, 0.09555), (-0.02244, 0.3903, 0.05781), (-0.008399, 0.3687, 0.02234), (-0.01497, 0.4592, 0.02966), (-0.00216, 0.4633, 0.0282), (-0.02342, 0.4562, 0.02832), (0.2038, -0.2353, 0.08677), (0.1688, -0.2113, 0.1498), (0.1538, -0.2026, 0.1795), (0.02025, -0.05303, 0.3287), (-0.1267, 0.3549, 0.1087), (-0.1308, 0.3348, 0.1523), (-0.1321, 0.3334, 0.1582), (-0.1087, 0.2156, 0.2766), (-0.0003048, -0.005188, 0.3125), (0.01262, -0.03755, 0.3263), (-0.1238, 0.3847, 0.05384), (0.2252, -0.2091, -0.01639), (0.2162, -0.2033, 0.0005542), (0.2176, -0.2162, 0.01679), (0.1568, -0.196, 0.1604), (0.1098, -0.1821, 0.2741), (-0.1219, 0.3365, 0.1239), (-0.1221, 0.2553, 0.2529), (-0.06251, 0.1081, 0.3132), (-0.01952, 0.02012, 0.328), (-0.1189, 0.3846, 0.04004), (-0.01137, 0.479, 0.02856), (-0.02472, 0.4755, 0.03008), (0.002126, 0.4648, 0.02461), (-0.02659, 0.4614, 0.02846), (0.0214, 0.3747, 0.009531), (0.006855, 0.4464, 0.02141), (-0.01849, 0.3762, 0.01571), (-0.01764, 0.3688, 0.01459), (-0.09433, 0.3906, 0.02905), (-0.1153, 0.3835, 0.03124), (0.05908, 0.3821, 0.004872), (-0.04936, 0.3862, 0.0217), (0.1233, 0.3747, -0.005756), (0.06707, 0.3818, 0.003634), (-0.0561, 0.3897, 0.02318), (0.2694, 0.2527, -0.0442), (0.1995, 0.3386, -0.02208), (0.1485, 0.3636, -0.01106), (0.06104, 0.1017, -0.03335), (0.3058, 0.108, -0.06924), (0.3161, -0.05008, -0.09219), (0.2829, -0.1415, -0.09957), (0.2698, -0.1795, -0.1027), (0.2488, -0.198, -0.1021), (0.2488, -0.198, -0.1021), (0.2252, -0.2091, -0.01639), (0.2162, -0.2033, 0.0005542), (0.2176, -0.2162, 0.01679), (-0.0003048, -0.005188, 0.3125), (-0.01952, 0.02012, 0.328), (0.01262, -0.03755, 0.3263), (0.02025, -0.05303, 0.3287), (-0.1267, 0.3549, 0.1087), (-0.1238, 0.3847, 0.05384), (-0.1321, 0.3334, 0.1582), (-0.1308, 0.3348, 0.1523), (-0.1189, 0.3846, 0.04004), (-0.1153, 0.3835, 0.03124), (0.2038, -0.2353, 0.08677), (0.1688, -0.2113, 0.1498), (0.1568, -0.196, 0.1604), (0.1538, -0.2026, 0.1795), (0.1098, -0.1821, 0.2741), (-0.1219, 0.3365, 0.1239), (-0.1087, 0.2156, 0.2766), (-0.1221, 0.2553, 0.2529), (-0.06251, 0.1081, 0.3132)], [], [(46, 47, 3, 4), (48, 49, 1, 2), (45, 46, 4, 5), (47, 48, 2, 3), (49, 137, 132, 0, 1), (35, 38, 10, 11), (39, 42, 8, 9), (43, 33, 6, 7), (38, 39, 9, 10), (42, 43, 7, 8), (20, 23, 14, 15), (24, 27, 12, 13), (19, 20, 15, 148, 150), (23, 24, 13, 14), (155, 31, 16, 163), (8, 7, 25, 22), (87, 86, 24, 23), (10, 9, 21, 18), (89, 88, 20, 19), (7, 6, 26, 25), (86, 85, 27, 24), (9, 8, 22, 21), (88, 87, 23, 20), (11, 10, 18, 17), (162, 89, 19, 151), (13, 12, 32, 30), (91, 92, 31, 155), (15, 14, 29, 28), (14, 13, 30, 29), (90, 91, 155, 154, 165), (2, 1, 44, 41), (77, 76, 43, 42), (4, 3, 40, 37), (79, 78, 39, 38), (1, 0, 34, 44), (76, 81, 33, 43), (3, 2, 41, 40), (78, 77, 42, 39), (5, 4, 37, 36), (80, 79, 38, 35), (34, 0, 51, 60), (85, 26, 55, 84), (32, 12, 53, 58), (72, 50, 61, 71), (12, 27, 56, 53), (6, 33, 59, 52), (16, 31, 57, 54), (0, 132, 51), (81, 34, 60, 75), (50, 16, 54, 61), (92, 32, 58, 93), (26, 6, 52, 55), (54, 57, 65, 62), (58, 53, 66), (93, 58, 66, 94), (61, 54, 62, 68), (52, 59, 67, 63), (75, 60, 130, 74), (55, 52, 63), (71, 61, 68, 134), (60, 51, 133, 130), (84, 55, 63, 83), (53, 56, 64, 66), (134, 68, 127, 131), (83, 63, 69, 82), (66, 64, 70), (62, 65, 127), (94, 66, 70, 95), (68, 62, 127), (63, 67, 69), (74, 130, 73), (30, 32, 92, 91), (28, 29, 90, 164, 166), (29, 30, 91, 90), (31, 92, 93, 57), (57, 93, 94, 65), (65, 94, 95, 127), (41, 44, 76, 77), (37, 40, 78, 79), (44, 34, 81, 76), (40, 41, 77, 78), (36, 37, 79, 80), (33, 81, 75, 59), (59, 75, 74, 67), (67, 74, 73, 69), (22, 25, 86, 87), (18, 21, 88, 89), (25, 26, 85, 86), (21, 22, 87, 88), (17, 18, 89, 162), (27, 85, 84, 56), (56, 84, 83, 64), (64, 83, 82, 70), (82, 69, 125, 122, 97), (127, 95, 98, 126), (70, 82, 97, 96), (95, 70, 96, 98), (69, 73, 124, 125), (97, 122, 120), (96, 97, 120, 121), (98, 96, 121, 123), (153, 152, 50, 72), (159, 158, 80, 35), (160, 159, 35, 11), (152, 163, 16, 50), (145, 144, 142, 45), (161, 160, 11, 17), (156, 153, 72), (165, 164, 90), (166, 149, 28), (115, 103, 109, 119, 129, 138), (149, 148, 15, 28), (146, 145, 45, 5), (162, 161, 17), (147, 146, 5, 36), (150, 151, 19), (158, 147, 36, 80), (135, 136, 49, 48), (128, 157, 156, 72, 71), (140, 139, 47, 46), (134, 128, 71), (136, 137, 49), (139, 135, 48, 47), (138, 143, 110, 111, 112, 99, 100, 113, 101, 114, 102, 108, 107, 118, 117, 106, 116, 105, 104, 115), (142, 141, 140, 46, 45)])
me_bumpkin_cell_cell_003.polygons.foreach_set('material_index', [0, 0, 0, 0, 0, 0, 0, 0, 0, 0, 0, 0, 0, 0, 0, 0, 0, 0, 0, 0, 0, 0, 0, 0, 0, 0, 0, 0, 0, 0, 0, 0, 0, 0, 0, 0, 0, 0, 0, 0, 0, 0, 0, 0, 0, 0, 0, 0, 0, 0, 0, 0, 0, 0, 0, 0, 0, 0, 0, 0, 0, 0, 0, 0, 0, 0, 0, 0, 0, 0, 0, 0, 0, 0, 0, 0, 0, 0, 0, 0, 0, 0, 0, 0, 0, 0, 0, 0, 0, 0, 0, 0, 0, 1, 1, 1, 1, 1, 1, 1, 1, 0, 0, 0, 0, 0, 0, 0, 0, 0, 0, 0, 0, 0, 0, 0, 0, 0, 0, 0, 0, 0, 0, 0, 0])
_k = set([(99, 100), (99, 112), (100, 113), (101, 113), (101, 114), (102, 108), (102, 114), (103, 109), (103, 115), (104, 105), (104, 115), (105, 116), (106, 116), (106, 117), (107, 108), (107, 118), (109, 119), (110, 111), (110, 143), (111, 112), (117, 118), (119, 129), (144, 145), (145, 146), (146, 147), (147, 158), (148, 149), (148, 150), (149, 166), (150, 151), (151, 162), (152, 153), (152, 163), (153, 156), (154, 155), (154, 165), (155, 163), (156, 157), (158, 159), (159, 160), (160, 161), (161, 162), (164, 165), (164, 166)])
me_bumpkin_cell_cell_003.attributes.new('sharp_edge', 'BOOLEAN', 'EDGE').data.foreach_set('value', [ (min(e.vertices), max(e.vertices)) in _k for e in me_bumpkin_cell_cell_003.edges])
_uv = me_bumpkin_cell_cell_003.uv_layers.new(name='UVMap')
_uv.uv.foreach_set('vector', [0.5127, 0.375, 0.5127, 0.5, 0.5, 0.5, 0.5, 0.375, 0.5127, 0.625, 0.5127, 0.75, 0.5, 0.75, 0.5, 0.625, 0.5127, 0.25, 0.5127, 0.375, 0.5, 0.375, 0.5, 0.25, 0.5127, 0.5, 0.5127, 0.625, 0.5, 0.625, 0.5, 0.5, 0.5127, 0.75, 0.5127, 0.8346, 0.508, 0.875, 0.5, 0.875, 0.5, 0.75, 0.3871, 0.25, 0.3871, 0.375, 0.375, 0.375, 0.375, 0.25, 0.3871, 0.5, 0.3871, 0.625, 0.375, 0.625, 0.375, 0.5, 0.3871, 0.75, 0.3871, 0.875, 0.375, 0.875, 0.375, 0.75, 0.3871, 0.375, 0.3871, 0.5, 0.375, 0.5, 0.375, 0.375, 0.3871, 0.625, 0.3871, 0.75, 0.375, 0.75, 0.375, 0.625, 0.2609, 0.5, 0.2609, 0.625, 0.25, 0.625, 0.25, 0.5, 0.2609, 0.75, 0.2609, 0.875, 0.25, 0.875, 0.25, 0.75, 0.2609, 0.375, 0.2609, 0.5, 0.25, 0.5, 0.25, 0.3982, 0.2568, 0.375, 0.2609, 0.625, 0.2609, 0.75, 0.25, 0.75, 0.25, 0.625, 0.139, 0.75, 0.139, 0.875, 0.125, 0.875, 0.125, 0.7838, 0.375, 0.625, 0.375, 0.75, 0.3636, 0.75, 0.3636, 0.625, 0.3122, 0.625, 0.3122, 0.75, 0.2609, 0.75, 0.2609, 0.625, 0.375, 0.375, 0.375, 0.5, 0.3636, 0.5, 0.3636, 0.375, 0.3122, 0.375, 0.3122, 0.5, 0.2609, 0.5, 0.2609, 0.375, 0.375, 0.75, 0.375, 0.875, 0.3636, 0.875, 0.3636, 0.75, 0.3122, 0.75, 0.3122, 0.875, 0.2609, 0.875, 0.2609, 0.75, 0.375, 0.5, 0.375, 0.625, 0.3636, 0.625, 0.3636, 0.5, 0.3122, 0.5, 0.3122, 0.625, 0.2609, 0.625, 0.2609, 0.5, 0.375, 0.25, 0.375, 0.375, 0.3636, 0.375, 0.3636, 0.25, 0.3122, 0.25, 0.3122, 0.375, 0.2609, 0.375, 0.2609, 0.3624, 0.25, 0.75, 0.25, 0.875, 0.2396, 0.875, 0.2396, 0.75, 0.1893, 0.75, 0.1893, 0.875, 0.139, 0.875, 0.139, 0.75, 0.25, 0.5, 0.25, 0.625, 0.2396, 0.625, 0.2396, 0.5, 0.25, 0.625, 0.25, 0.75, 0.2396, 0.75, 0.2396, 0.625, 0.1893, 0.625, 0.1893, 0.75, 0.139, 0.75, 0.139, 0.7443, 0.1771, 0.625, 0.5, 0.625, 0.5, 0.75, 0.4874, 0.75, 0.4874, 0.625, 0.4373, 0.625, 0.4373, 0.75, 0.3871, 0.75, 0.3871, 0.625, 0.5, 0.375, 0.5, 0.5, 0.4874, 0.5, 0.4874, 0.375, 0.4373, 0.375, 0.4373, 0.5, 0.3871, 0.5, 0.3871, 0.375, 0.5, 0.75, 0.5, 0.875, 0.4874, 0.875, 0.4874, 0.75, 0.4373, 0.75, 0.4373, 0.875, 0.3871, 0.875, 0.3871, 0.75, 0.5, 0.5, 0.5, 0.625, 0.4874, 0.625, 0.4874, 0.5, 0.4373, 0.5, 0.4373, 0.625, 0.3871, 0.625, 0.3871, 0.5, 0.5, 0.25, 0.5, 0.375, 0.4874, 0.375, 0.4874, 0.25, 0.4373, 0.25, 0.4373, 0.375, 0.3871, 0.375, 0.3871, 0.25, 0.4874, 0.875, 0.5, 0.875, 0.5, 0.875, 0.4874, 0.875, 0.3122, 0.875, 0.3636, 0.875, 0.3636, 0.875, 0.3122, 0.875, 0.2396, 0.875, 0.25, 0.875, 0.25, 0.875, 0.2396, 0.875, 0.06401, 0.875, 0.1105, 0.875, 0.1105, 0.875, 0.06401, 0.875, 0.25, 0.875, 0.2609, 0.875, 0.2609, 0.875, 0.25, 0.875, 0.375, 0.875, 0.3871, 0.875, 0.3871, 0.875, 0.375, 0.875, 0.125, 0.875, 0.139, 0.875, 0.139, 0.875, 0.125, 0.875, 0.5, 0.875, 0.508, 0.875, 0.5, 0.875, 0.4373, 0.875, 0.4874, 0.875, 0.4874, 0.875, 0.4373, 0.875, 0.1105, 0.875, 0.125, 0.875, 0.125, 0.875, 0.1105, 0.875, 0.1893, 0.875, 0.2396, 0.875, 0.2396, 0.875, 0.1893, 0.875, 0.3636, 0.875, 0.375, 0.875, 0.375, 0.875, 0.3636, 0.875, 0.125, 0.875, 0.139, 0.875, 0.139, 0.875, 0.125, 0.875, 0.2396, 0.875, 0.25, 0.875, 0.2396, 0.875, 0.1893, 0.875, 0.2396, 0.875, 0.2396, 0.875, 0.1893, 0.875, 0.1105, 0.875, 0.125, 0.875, 0.125, 0.875, 0.1105, 0.875, 0.375, 0.875, 0.3871, 0.875, 0.3871, 0.875, 0.375, 0.875, 0.4373, 0.875, 0.4874, 0.875, 0.4867, 0.875, 0.4373, 0.875, 0.3636, 0.875, 0.375, 0.875, 0.3636, 0.875, 0.06401, 0.875, 0.1105, 0.875, 0.1105, 0.875, 0.06401, 0.875, 0.4874, 0.875, 0.5, 0.875, 0.4901, 0.875, 0.4874, 0.875, 0.3122, 0.875, 0.3636, 0.875, 0.3636, 0.875, 0.3122, 0.875, 0.25, 0.875, 0.2609, 0.875, 0.2609, 0.875, 0.25, 0.875, 0.06401, 0.875, 0.1105, 0.875, 0.1065, 0.875, 0.06401, 0.875, 0.3122, 0.875, 0.3636, 0.875, 0.3636, 0.875, 0.3122, 0.875, 0.25, 0.875, 0.2609, 0.875, 0.25, 0.875, 0.125, 0.875, 0.139, 0.875, 0.125, 0.875, 0.1893, 0.875, 0.2396, 0.875, 0.2396, 0.875, 0.1893, 0.875, 0.1105, 0.875, 0.125, 0.875, 0.1105, 0.875, 0.375, 0.875, 0.3871, 0.875, 0.375, 0.875, 0.4373, 0.875, 0.4867, 0.875, 0.4373, 0.875, 0.2396, 0.75, 0.2396, 0.875, 0.1893, 0.875, 0.1893, 0.75, 0.2396, 0.5, 0.2396, 0.625, 0.1893, 0.625, 0.1893, 0.591, 0.2179, 0.5, 0.2396, 0.625, 0.2396, 0.75, 0.1893, 0.75, 0.1893, 0.625, 0.139, 0.875, 0.1893, 0.875, 0.1893, 0.875, 0.139, 0.875, 0.139, 0.875, 0.1893, 0.875, 0.1893, 0.875, 0.139, 0.875, 0.139, 0.875, 0.1893, 0.875, 0.1893, 0.875, 0.139, 0.875, 0.4874, 0.625, 0.4874, 0.75, 0.4373, 0.75, 0.4373, 0.625, 0.4874, 0.375, 0.4874, 0.5, 0.4373, 0.5, 0.4373, 0.375, 0.4874, 0.75, 0.4874, 0.875, 0.4373, 0.875, 0.4373, 0.75, 0.4874, 0.5, 0.4874, 0.625, 0.4373, 0.625, 0.4373, 0.5, 0.4874, 0.25, 0.4874, 0.375, 0.4373, 0.375, 0.4373, 0.25, 0.3871, 0.875, 0.4373, 0.875, 0.4373, 0.875, 0.3871, 0.875, 0.3871, 0.875, 0.4373, 0.875, 0.4373, 0.875, 0.3871, 0.875, 0.3871, 0.875, 0.4373, 0.875, 0.4373, 0.875, 0.3871, 0.875, 0.3636, 0.625, 0.3636, 0.75, 0.3122, 0.75, 0.3122, 0.625, 0.3636, 0.375, 0.3636, 0.5, 0.3122, 0.5, 0.3122, 0.375, 0.3636, 0.75, 0.3636, 0.875, 0.3122, 0.875, 0.3122, 0.75, 0.3636, 0.5, 0.3636, 0.625, 0.3122, 0.625, 0.3122, 0.5, 0.3636, 0.25, 0.3636, 0.375, 0.3122, 0.375, 0.3122, 0.25, 0.2609, 0.875, 0.3122, 0.875, 0.3122, 0.875, 0.2609, 0.875, 0.2609, 0.875, 0.3122, 0.875, 0.3122, 0.875, 0.2609, 0.875, 0.2609, 0.875, 0.3122, 0.875, 0.3122, 0.875, 0.2609, 0.875, 0.3122, 0.875, 0.3636, 0.875, 0.3636, 0.875, 0.3438, 0.875, 0.3122, 0.875, 0.139, 0.875, 0.1893, 0.875, 0.1814, 0.875, 0.139, 0.875, 0.2609, 0.875, 0.3122, 0.875, 0.3122, 0.875, 0.2609, 0.875, 0.1893, 0.875, 0.2396, 0.875, 0.2396, 0.875, 0.1893, 0.875, 0.3871, 0.875, 0.4373, 0.875, 0.4373, 0.875, 0.3871, 0.875, 0.3122, 0.875, 0.3438, 0.875, 0.3122, 0.875, 0.2609, 0.875, 0.3122, 0.875, 0.3122, 0.875, 0.2609, 0.875, 0.1893, 0.875, 0.2396, 0.875, 0.2396, 0.875, 0.1893, 0.875, 0.06401, 0.8641, 0.1105, 0.8068, 0.1105, 0.875, 0.06401, 0.875, 0.3871, 0.1624, 0.4373, 0.1485, 0.4373, 0.25, 0.3871, 0.25, 0.375, 0.1697, 0.3871, 0.1624, 0.3871, 0.25, 0.375, 0.25, 0.1105, 0.8068, 0.125, 0.7839, 0.125, 0.875, 0.1105, 0.875, 0.5127, 0.166, 0.5611, 0.2188, 0.5572, 0.25, 0.5127, 0.25, 0.3636, 0.1767, 0.375, 0.1697, 0.375, 0.25, 0.3636, 0.25, 0.05053, 0.875, 0.06401, 0.8641, 0.06401, 0.875, 0.1771, 0.625, 0.1893, 0.591, 0.1893, 0.625, 0.2179, 0.5, 0.2396, 0.4259, 0.2396, 0.5, 0.2767, 0.2765, 0.2957, 0.2453, 0.3706, 0.183, 0.3906, 0.1779, 0.4036, 0.1761, 0.5426, 0.5425, 0.2396, 0.4259, 0.25, 0.3982, 0.25, 0.5, 0.2396, 0.5, 0.5, 0.1595, 0.5127, 0.166, 0.5127, 0.25, 0.5, 0.25, 0.3122, 0.2488, 0.3636, 0.1767, 0.3636, 0.25, 0.4874, 0.1545, 0.5, 0.1595, 0.5, 0.25, 0.4874, 0.25, 0.2568, 0.375, 0.2609, 0.3624, 0.2609, 0.375, 0.4373, 0.1485, 0.4874, 0.1545, 0.4874, 0.25, 0.4373, 0.25, 0.526, 0.625, 0.5181, 0.75, 0.5127, 0.75, 0.5127, 0.625, 0.04643, 0.875, 0.04039, 0.875, 0.05053, 0.875, 0.06401, 0.875, 0.06401, 0.875, 0.5446, 0.375, 0.5352, 0.5, 0.5127, 0.5, 0.5127, 0.375, 0.05947, 0.875, 0.04643, 0.875, 0.06401, 0.875, 0.5181, 0.75, 0.5127, 0.8346, 0.5127, 0.75, 0.5352, 0.5, 0.526, 0.625, 0.5127, 0.625, 0.5127, 0.5, 0.5425, 0.0, 0.8818, 0.1917, 0.8945, 0.3272, 0.8878, 0.3461, 0.9024, 0.3822, 0.924, 0.5025, 0.8969, 0.5709, 0.8795, 0.5712, 0.887, 0.6055, 0.8637, 0.7231, 0.7176, 0.6768, 0.7001, 0.6582, 0.6634, 0.6067, 0.6348, 0.6046, 0.5352, 0.4975, 0.4135, 0.3397, 0.3685, 0.2665, 0.2802, 0.05295, 0.2786, 0.04309, 0.2766, 0.0, 0.5572, 0.25, 0.5531, 0.286, 0.5446, 0.375, 0.5127, 0.375, 0.5127, 0.25])
me_bumpkin_cell_cell_003.materials.append(mat_material_001)
me_bumpkin_cell_cell_003.materials.append(mat_material_002)
me_bumpkin_cell_cell_003.use_remesh_fix_poles = True
me_bumpkin_cell_cell_003.use_remesh_preserve_attributes = False
me_bumpkin_cell_cell_003.use_mirror_vertex_groups = False
me_bumpkin_cell_cell_003.update()

# ---- objects
ob_bumpkin_cell_002 = bpy.data.objects.new('Bumpkin_cell.002', me_bumpkin_cell_001)
ob_bumpkin_cell_cell = bpy.data.objects.new('Bumpkin_cell_cell', me_bumpkin_cell_cell_002)
ob_bumpkin_cell_cell_001 = bpy.data.objects.new('Bumpkin_cell_cell.001', me_bumpkin_cell_cell_003)

# ---- transforms, parenting, visibility, modifiers, constraints
ob_bumpkin_cell_002.location = (0.0, 0.0, 0.2658)
ob_bumpkin_cell_002.rotation_euler = (1.571, -0.0, 0.0)
ob_bumpkin_cell_002.lineart.crease_threshold = 0.0
ob_bumpkin_cell_cell.location = (0.0, 0.0, 0.2658)
ob_bumpkin_cell_cell.rotation_euler = (1.571, -0.0, 0.0)
ob_bumpkin_cell_cell.lineart.crease_threshold = 0.0
ob_bumpkin_cell_cell_001.location = (0.0, 0.0, 0.2658)
ob_bumpkin_cell_cell_001.rotation_euler = (1.571, -0.0, 0.0)
ob_bumpkin_cell_cell_001.lineart.crease_threshold = 0.0

# ---- collection membership
col_collection.objects.link(ob_bumpkin_cell_002)
col_collection.objects.link(ob_bumpkin_cell_cell)
col_collection.objects.link(ob_bumpkin_cell_cell_001)

# ---- scene / render settings (as saved in the file)
scene.frame_start = 1; scene.frame_end = 250; scene.frame_set(1)
scene.render.engine = 'BLENDER_EEVEE_NEXT'
scene.cycles.use_denoising = False
scene.cycles.samples = 128
scene.cycles.sampling_pattern = 'TABULATED_SOBOL'
scene.cycles.use_adaptive_sampling = False
scene.cycles.use_light_tree = False
scene.view_settings.view_transform = 'Filmic'
bpy.context.view_layer.update()

# ---- added for rendering (the .blend has no active camera and no usable light): camera, sun
cam_auto = bpy.data.cameras.new('AutoCamera')
cam_auto.lens = 50.0
cam_auto.sensor_width = 36.0
cam_auto.clip_end = 1000.0
ob_auto_camera = bpy.data.objects.new('AutoCamera', cam_auto)
scene.collection.objects.link(ob_auto_camera)
ob_auto_camera.location = (1.12528, -1.35006, 1.30379)
ob_auto_camera.rotation_euler = (1.09748, -7.21219e-08, 0.694738)
scene.camera = ob_auto_camera
light_auto_sun = bpy.data.lights.new('AutoSun', 'SUN')
light_auto_sun.energy = 3.0
light_auto_sun.angle = 0.0523599
ob_auto_sun = bpy.data.objects.new('AutoSun', light_auto_sun)
scene.collection.objects.link(ob_auto_sun)
ob_auto_sun.rotation_euler = (0.872665, 0.174533, 0.523599)
bpy.context.view_layer.update()

